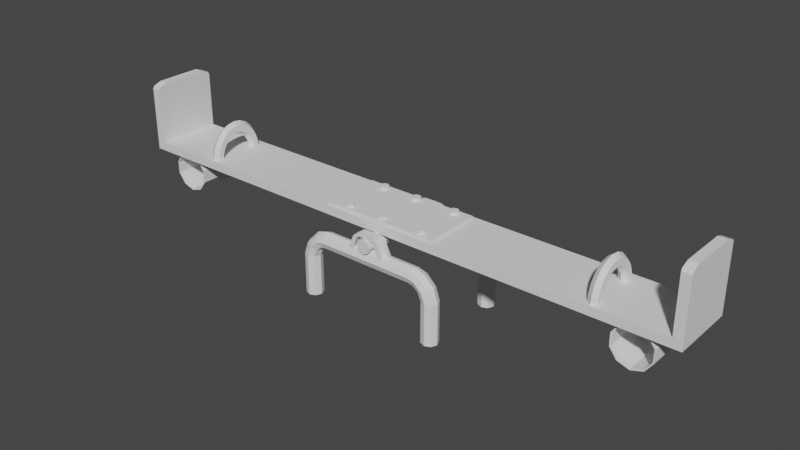 # Source: swing.blend  (saved by Blender 2.90.8; exported with 4.5.12 LTS)
import bpy
from mathutils import Matrix  # noqa: F401  (used for matrix-valued properties, if any)

bpy.ops.wm.read_factory_settings(use_empty=True)
scene = bpy.context.scene
scene.name = 'Scene'

# ---- collections
col_collection = bpy.data.collections.new('Collection'); scene.collection.children.link(col_collection)

# ---- world
world_world = bpy.data.worlds.new('World'); scene.world = world_world
world_world.use_nodes = True; world_world.node_tree.nodes.clear()
_N = world_world.node_tree.nodes; _L = world_world.node_tree.links
n0 = _N.new('ShaderNodeOutputWorld'); n0.name = 'World Output'; n0.location = (300, 300)
n1 = _N.new('ShaderNodeBackground'); n1.name = 'Background'; n1.location = (10, 300)
n1.inputs[0].default_value = (0.05088, 0.05088, 0.05088, 1.0)
_L.new(n1.outputs[0], n0.inputs[0])
n0.is_active_output = True
world_world.color = (0.05088, 0.05088, 0.05088)
world_world.use_sun_shadow = False
world_world.sun_shadow_jitter_overblur = 0.0

# ---- meshes
me_x = bpy.data.meshes.new('Цилиндр')
me_x.from_pydata([(-0.8277, 0.4589, -0.4044), (-0.8277, 0.0008555, -0.4044), (-0.8545, 0.4589, -0.4693), (-0.8545, 0.0008555, -0.4693), (-0.8277, 0.4589, -0.5341), (-0.8277, 0.0008555, -0.5341), (-0.7628, 0.4589, -0.561), (-0.7628, 0.0008555, -0.561), (0.07931, 0.9191, -0.4693), (0.06691, 0.9008, -0.4693), (0.06657, 0.9003, -0.5341), (0.07818, 0.9178, -0.5341), (0.06657, 0.9003, -0.4044), (0.07818, 0.9178, -0.4044), (0.1243, 0.9136, -0.4693), (0.0788, 0.8965, -0.4693), (0.07745, 0.896, -0.5341), (0.1207, 0.9125, -0.5341), (0.07745, 0.896, -0.4044), (0.1207, 0.9125, -0.4044), (0.1469, 0.8989, -0.4693), (0.0989, 0.8911, -0.4693), (0.09746, 0.8909, -0.5341), (0.1431, 0.8985, -0.5341), (0.09746, 0.8909, -0.4044), (0.1431, 0.8985, -0.4044), (0.1589, 0.8795, -0.4693), (0.1103, 0.881, -0.4693), (0.1089, 0.881, -0.5341), (0.1551, 0.8798, -0.5341), (0.1089, 0.881, -0.4044), (0.1551, 0.8798, -0.4044), (0.1492, 0.6748, -0.561), (0.2099, 0.6743, -0.561), (0.2007, 0.6107, -0.4044), (0.1457, 0.6104, -0.4044), (0.2007, 0.6107, -0.5341), (0.1457, 0.6104, -0.5341), (0.1443, 0.5837, -0.4693), (0.1969, 0.5843, -0.4693), (0.2229, 0.7643, -0.4693), (0.1542, 0.7658, -0.4693), (0.1528, 0.7391, -0.5341), (0.2191, 0.7379, -0.5341), (0.2099, 0.6743, -0.3775), (0.1492, 0.6748, -0.3775), (0.1528, 0.7391, -0.4044), (0.2191, 0.7379, -0.4044), (0.5291, 0.6111, -0.5341), (0.522, 0.5852, -0.4693), (0.5291, 0.6111, -0.4044), (0.5461, 0.6737, -0.3775), (0.5631, 0.7363, -0.4044), (0.5702, 0.7622, -0.4693), (0.5461, 0.6737, -0.561), (0.5631, 0.7363, -0.5341), (0.5936, 0.6008, -0.5341), (0.5774, 0.5794, -0.4693), (0.5936, 0.6008, -0.4044), (0.6327, 0.6525, -0.3775), (0.6718, 0.7043, -0.4044), (0.688, 0.7257, -0.4693), (0.6327, 0.6525, -0.561), (0.6718, 0.7043, -0.5341), (0.6611, 0.5464, -0.5341), (0.6365, 0.5356, -0.4693), (0.6611, 0.5464, -0.4044), (0.7206, 0.5723, -0.3775), (0.7801, 0.5982, -0.4044), (0.8047, 0.609, -0.4693), (0.7206, 0.5723, -0.561), (0.7801, 0.5982, -0.5341), (0.6979, 0.4589, -0.5341), (0.6979, 0.0008555, -0.5341), (0.6711, 0.4589, -0.4693), (0.6711, 0.0008555, -0.4693), (0.6979, 0.4589, -0.4044), (0.6979, 0.0008555, -0.4044), (0.7628, 0.4589, -0.3775), (0.7628, 0.0008555, -0.3775), (0.8277, 0.4589, -0.4044), (0.8277, 0.0008555, -0.4044), (0.8545, 0.4589, -0.4693), (0.8545, 0.0008555, -0.4693), (0.8277, 0.4589, -0.5341), (0.8277, 0.0008555, -0.5341), (0.7628, 0.4589, -0.561), (0.7628, 0.0008555, -0.561), (-3.181, 0.9011, 0.3663), (-3.181, 0.9964, 0.3663), (-3.181, 0.9011, -0.3663), (-3.181, 0.9964, -0.3663), (3.181, 0.9011, 0.3663), (3.181, 0.9964, 0.3663), (3.181, 0.9011, -0.3663), (3.181, 0.9964, -0.3663), (3.281, 0.9964, -0.3663), (3.281, 0.9011, -0.3663), (3.281, 0.9011, 0.3663), (3.281, 0.9964, 0.3663), (-3.281, 0.9011, -0.3663), (-3.281, 0.9011, 0.3663), (-3.281, 0.9964, 0.3663), (-3.281, 0.9964, -0.3663), (-3.181, 1.622, 0.3663), (-3.181, 1.622, -0.3663), (3.181, 1.622, -0.3663), (3.181, 1.622, 0.3663), (3.281, 1.622, -0.3663), (3.281, 1.622, 0.3663), (-3.281, 1.622, 0.3663), (-3.281, 1.622, -0.3663), (-3.181, 1.649, 0.3493), (-3.181, 1.649, -0.3493), (3.181, 1.649, -0.3493), (3.181, 1.649, 0.3493), (3.281, 1.649, -0.3493), (3.281, 1.649, 0.3493), (-3.281, 1.649, 0.3493), (-3.281, 1.649, -0.3493), (-3.181, 1.683, 0.2616), (-3.181, 1.683, -0.2616), (3.181, 1.683, -0.2616), (3.181, 1.683, 0.2616), (3.281, 1.683, -0.2616), (3.281, 1.683, 0.2616), (-3.281, 1.683, 0.2616), (-3.281, 1.683, -0.2616), (2.816, 0.9369, -0.3158), (2.691, 0.8964, -0.3158), (2.614, 0.7902, -0.3158), (2.614, 0.6589, -0.3158), (2.691, 0.5528, -0.3158), (2.816, 0.5122, -0.3158), (2.94, 0.5528, -0.3158), (3.017, 0.6589, -0.3158), (3.017, 0.7902, -0.3158), (2.94, 0.8964, -0.3158), (2.816, 0.9369, 0.3158), (2.691, 0.8964, 0.3158), (2.614, 0.7902, 0.3158), (2.614, 0.6589, 0.3158), (2.691, 0.5528, 0.3158), (2.816, 0.5122, 0.3158), (2.94, 0.5528, 0.3158), (3.017, 0.6589, 0.3158), (3.017, 0.7902, 0.3158), (2.94, 0.8964, 0.3158), (2.816, 0.951, -0.3181), (2.682, 0.9078, -0.3181), (2.6, 0.7945, -0.3181), (2.6, 0.6546, -0.3181), (2.682, 0.5413, -0.3181), (2.816, 0.4981, -0.3181), (2.949, 0.5413, -0.3181), (3.031, 0.6546, -0.3181), (3.031, 0.7945, -0.3181), (2.949, 0.9078, -0.3181), (2.816, 0.951, 0.3181), (2.682, 0.9078, 0.3181), (2.6, 0.7945, 0.3181), (2.6, 0.6546, 0.3181), (2.682, 0.5413, 0.3181), (2.816, 0.4981, 0.3181), (2.949, 0.5413, 0.3181), (3.031, 0.6546, 0.3181), (3.031, 0.7945, 0.3181), (2.949, 0.9078, 0.3181), (-2.808, 0.9369, -0.3158), (-2.932, 0.8964, -0.3158), (-3.01, 0.7902, -0.3158), (-3.01, 0.6589, -0.3158), (-2.932, 0.5528, -0.3158), (-2.808, 0.5122, -0.3158), (-2.683, 0.5528, -0.3158), (-2.606, 0.6589, -0.3158), (-2.606, 0.7902, -0.3158), (-2.683, 0.8964, -0.3158), (-2.808, 0.9369, 0.3158), (-2.932, 0.8964, 0.3158), (-3.01, 0.7902, 0.3158), (-3.01, 0.6589, 0.3158), (-2.932, 0.5528, 0.3158), (-2.808, 0.5122, 0.3158), (-2.683, 0.5528, 0.3158), (-2.606, 0.6589, 0.3158), (-2.606, 0.7902, 0.3158), (-2.683, 0.8964, 0.3158), (-2.808, 0.951, -0.3181), (-2.941, 0.9078, -0.3181), (-3.023, 0.7945, -0.3181), (-3.023, 0.6546, -0.3181), (-2.941, 0.5413, -0.3181), (-2.808, 0.4981, -0.3181), (-2.675, 0.5413, -0.3181), (-2.592, 0.6546, -0.3181), (-2.592, 0.7945, -0.3181), (-2.675, 0.9078, -0.3181), (-2.808, 0.951, 0.3181), (-2.941, 0.9078, 0.3181), (-3.023, 0.7945, 0.3181), (-3.023, 0.6546, 0.3181), (-2.941, 0.5413, 0.3181), (-2.808, 0.4981, 0.3181), (-2.675, 0.5413, 0.3181), (-2.592, 0.6546, 0.3181), (-2.592, 0.7945, 0.3181), (-2.675, 0.9078, 0.3181), (-4.055e-08, 0.9052, -0.5627), (-4.055e-08, 0.9052, 0.5627), (0.05795, 0.8812, -0.5627), (0.05795, 0.8812, 0.5627), (0.08196, 0.8232, -0.5627), (0.08196, 0.8232, 0.5627), (0.05795, 0.7652, -0.5627), (0.05795, 0.7652, 0.5627), (-4.772e-08, 0.7412, -0.5627), (-4.772e-08, 0.7412, 0.5627), (-0.05795, 0.7652, -0.5627), (-0.05795, 0.7652, 0.5627), (-0.08196, 0.8232, -0.5627), (-0.08196, 0.8232, 0.5627), (-0.05795, 0.8812, -0.5627), (-0.05795, 0.8812, 0.5627), (0.7628, 0.0008555, 0.3745), (0.7628, 0.4589, 0.3745), (0.8277, 0.0008555, 0.4014), (0.8277, 0.4589, 0.4014), (0.8545, 0.0008555, 0.4662), (0.8545, 0.4589, 0.4662), (0.8277, 0.0008555, 0.5311), (0.8277, 0.4589, 0.5311), (0.7628, 0.0008555, 0.558), (0.7628, 0.4589, 0.558), (0.6979, 0.0008555, 0.5311), (0.6979, 0.4589, 0.5311), (0.6711, 0.0008555, 0.4662), (0.6711, 0.4589, 0.4662), (0.6979, 0.0008555, 0.4014), (0.6979, 0.4589, 0.4014), (0.7801, 0.5982, 0.4014), (0.7206, 0.5723, 0.3745), (0.8047, 0.609, 0.4662), (0.7801, 0.5982, 0.5311), (0.7206, 0.5723, 0.558), (0.6611, 0.5464, 0.5311), (0.6365, 0.5356, 0.4662), (0.6611, 0.5464, 0.4014), (0.6718, 0.7043, 0.4014), (0.6327, 0.6525, 0.3745), (0.688, 0.7257, 0.4662), (0.6718, 0.7043, 0.5311), (0.6327, 0.6525, 0.558), (0.5936, 0.6008, 0.5311), (0.5774, 0.5794, 0.4662), (0.5936, 0.6008, 0.4014), (0.5631, 0.7363, 0.4014), (0.5461, 0.6737, 0.3745), (0.5702, 0.7622, 0.4662), (0.5631, 0.7363, 0.5311), (0.5461, 0.6737, 0.558), (0.5291, 0.6111, 0.5311), (0.522, 0.5852, 0.4662), (0.5291, 0.6111, 0.4014), (0.2191, 0.7379, 0.5311), (0.1528, 0.7391, 0.5311), (0.1492, 0.6748, 0.558), (0.2099, 0.6743, 0.558), (0.2191, 0.7379, 0.4014), (0.1528, 0.7391, 0.4014), (0.1542, 0.7658, 0.4662), (0.2229, 0.7643, 0.4662), (0.1969, 0.5843, 0.4662), (0.1443, 0.5837, 0.4662), (0.1457, 0.6104, 0.4014), (0.2007, 0.6107, 0.4014), (0.1457, 0.6104, 0.5311), (0.2007, 0.6107, 0.5311), (0.2099, 0.6743, 0.3745), (0.1492, 0.6748, 0.3745), (0.1551, 0.8798, 0.5311), (0.1089, 0.881, 0.5311), (0.1551, 0.8798, 0.4014), (0.1089, 0.881, 0.4014), (0.1103, 0.881, 0.4662), (0.1589, 0.8795, 0.4662), (0.1431, 0.8985, 0.5311), (0.09746, 0.8909, 0.5311), (0.1431, 0.8985, 0.4014), (0.09746, 0.8909, 0.4014), (0.0989, 0.8911, 0.4662), (0.1469, 0.8989, 0.4662), (0.1207, 0.9125, 0.5311), (0.07745, 0.896, 0.5311), (0.1207, 0.9125, 0.4014), (0.07745, 0.896, 0.4014), (0.0788, 0.8965, 0.4662), (0.1243, 0.9136, 0.4662), (0.07818, 0.9178, 0.5311), (0.06657, 0.9003, 0.5311), (0.07818, 0.9178, 0.4014), (0.06657, 0.9003, 0.4014), (0.06691, 0.9008, 0.4662), (0.07931, 0.9191, 0.4662), (-0.7628, 0.0008555, 0.3745), (-0.7628, 0.4589, 0.3745), (-0.8277, 0.0008555, 0.4014), (-0.8277, 0.4589, 0.4014), (-0.8545, 0.0008555, 0.4662), (-0.8545, 0.4589, 0.4662), (-0.8277, 0.0008555, 0.5311), (-0.8277, 0.4589, 0.5311), (-0.7628, 0.0008555, 0.558), (-0.7628, 0.4589, 0.558), (-0.6979, 0.0008555, 0.5311), (-0.6979, 0.4589, 0.5311), (-0.6711, 0.0008555, 0.4662), (-0.6711, 0.4589, 0.4662), (-0.6979, 0.0008555, 0.4014), (-0.6979, 0.4589, 0.4014), (-0.7801, 0.5982, 0.4014), (-0.7206, 0.5723, 0.3745), (-0.8047, 0.609, 0.4662), (-0.7801, 0.5982, 0.5311), (-0.7206, 0.5723, 0.558), (-0.6611, 0.5464, 0.5311), (-0.6365, 0.5356, 0.4662), (-0.6611, 0.5464, 0.4014), (-0.6718, 0.7043, 0.4014), (-0.6327, 0.6525, 0.3745), (-0.688, 0.7257, 0.4662), (-0.6718, 0.7043, 0.5311), (-0.6327, 0.6525, 0.558), (-0.5936, 0.6008, 0.5311), (-0.5774, 0.5794, 0.4662), (-0.5936, 0.6008, 0.4014), (-0.5631, 0.7363, 0.4014), (-0.5461, 0.6737, 0.3745), (-0.5702, 0.7622, 0.4662), (-0.5631, 0.7363, 0.5311), (-0.5461, 0.6737, 0.558), (-0.5291, 0.6111, 0.5311), (-0.522, 0.5852, 0.4662), (-0.5291, 0.6111, 0.4014), (0.0, 0.7399, 0.4014), (0.0, 0.675, 0.3745), (0.0, 0.7668, 0.4662), (0.0, 0.7399, 0.5311), (0.0, 0.675, 0.558), (0.0, 0.6102, 0.5311), (0.0, 0.5833, 0.4662), (0.0, 0.6102, 0.4014), (-0.2191, 0.7379, 0.5311), (-0.1528, 0.7391, 0.5311), (-0.1492, 0.6748, 0.558), (-0.2099, 0.6743, 0.558), (-0.2191, 0.7379, 0.4014), (-0.1528, 0.7391, 0.4014), (-0.1542, 0.7658, 0.4662), (-0.2229, 0.7643, 0.4662), (-0.1969, 0.5843, 0.4662), (-0.1443, 0.5837, 0.4662), (-0.1457, 0.6104, 0.4014), (-0.2007, 0.6107, 0.4014), (-0.1457, 0.6104, 0.5311), (-0.2007, 0.6107, 0.5311), (-0.2099, 0.6743, 0.3745), (-0.1492, 0.6748, 0.3745), (-0.1551, 0.8798, 0.5311), (-0.1089, 0.881, 0.5311), (-0.1551, 0.8798, 0.4014), (-0.1089, 0.881, 0.4014), (-0.1103, 0.881, 0.4662), (-0.1589, 0.8795, 0.4662), (-0.1431, 0.8985, 0.5311), (-0.09746, 0.8909, 0.5311), (-0.1431, 0.8985, 0.4014), (-0.09746, 0.8909, 0.4014), (-0.0989, 0.8911, 0.4662), (-0.1469, 0.8989, 0.4662), (-0.1207, 0.9125, 0.5311), (-0.07745, 0.896, 0.5311), (-0.1207, 0.9125, 0.4014), (-0.07745, 0.896, 0.4014), (-0.0788, 0.8965, 0.4662), (-0.1243, 0.9136, 0.4662), (-0.07818, 0.9178, 0.5311), (-0.06657, 0.9003, 0.5311), (-0.07818, 0.9178, 0.4014), (-0.06657, 0.9003, 0.4014), (-0.06691, 0.9008, 0.4662), (-0.07931, 0.9191, 0.4662), (0.0, 0.9161, 0.5311), (0.0, 0.9024, 0.5311), (0.0, 0.9161, 0.4014), (0.0, 0.9024, 0.4014), (0.0, 0.9029, 0.4662), (0.0, 0.9172, 0.4662), (-0.7628, 0.0008555, -0.3775), (-0.7628, 0.4589, -0.3775), (-0.6979, 0.0008555, -0.4044), (-0.6979, 0.4589, -0.4044), (-0.6711, 0.0008555, -0.4693), (-0.6711, 0.4589, -0.4693), (-0.6979, 0.0008555, -0.5341), (-0.6979, 0.4589, -0.5341), (-0.7801, 0.5982, -0.5341), (-0.7206, 0.5723, -0.561), (-0.8047, 0.609, -0.4693), (-0.7801, 0.5982, -0.4044), (-0.7206, 0.5723, -0.3775), (-0.6611, 0.5464, -0.4044), (-0.6365, 0.5356, -0.4693), (-0.6611, 0.5464, -0.5341), (-0.6718, 0.7043, -0.5341), (-0.6327, 0.6525, -0.561), (-0.688, 0.7257, -0.4693), (-0.6718, 0.7043, -0.4044), (-0.6327, 0.6525, -0.3775), (-0.5936, 0.6008, -0.4044), (-0.5774, 0.5794, -0.4693), (-0.5936, 0.6008, -0.5341), (-0.5631, 0.7363, -0.5341), (-0.5461, 0.6737, -0.561), (-0.5702, 0.7622, -0.4693), (-0.5631, 0.7363, -0.4044), (-0.5461, 0.6737, -0.3775), (-0.5291, 0.6111, -0.4044), (-0.522, 0.5852, -0.4693), (-0.5291, 0.6111, -0.5341), (0.0, 0.7399, -0.5341), (0.0, 0.675, -0.561), (0.0, 0.7668, -0.4693), (0.0, 0.7399, -0.4044), (0.0, 0.675, -0.3775), (0.0, 0.6102, -0.4044), (0.0, 0.5833, -0.4693), (0.0, 0.6102, -0.5341), (-0.2191, 0.7379, -0.4044), (-0.1528, 0.7391, -0.4044), (-0.1492, 0.6748, -0.3775), (-0.2099, 0.6743, -0.3775), (-0.2191, 0.7379, -0.5341), (-0.1528, 0.7391, -0.5341), (-0.1542, 0.7658, -0.4693), (-0.2229, 0.7643, -0.4693), (-0.1969, 0.5843, -0.4693), (-0.1443, 0.5837, -0.4693), (-0.1457, 0.6104, -0.5341), (-0.2007, 0.6107, -0.5341), (-0.1457, 0.6104, -0.4044), (-0.2007, 0.6107, -0.4044), (-0.2099, 0.6743, -0.561), (-0.1492, 0.6748, -0.561), (-0.1551, 0.8798, -0.4044), (-0.1089, 0.881, -0.4044), (-0.1551, 0.8798, -0.5341), (-0.1089, 0.881, -0.5341), (-0.1103, 0.881, -0.4693), (-0.1589, 0.8795, -0.4693), (-0.1431, 0.8985, -0.4044), (-0.09746, 0.8909, -0.4044), (-0.1431, 0.8985, -0.5341), (-0.09746, 0.8909, -0.5341), (-0.0989, 0.8911, -0.4693), (-0.1469, 0.8989, -0.4693), (-0.1207, 0.9125, -0.4044), (-0.07745, 0.896, -0.4044), (-0.1207, 0.9125, -0.5341), (-0.07745, 0.896, -0.5341), (-0.0788, 0.8965, -0.4693), (-0.1243, 0.9136, -0.4693), (-0.07818, 0.9178, -0.4044), (-0.06657, 0.9003, -0.4044), (-0.07818, 0.9178, -0.5341), (-0.06657, 0.9003, -0.5341), (-0.06691, 0.9008, -0.4693), (-0.07931, 0.9191, -0.4693), (0.0, 0.9161, -0.4044), (0.0, 0.9024, -0.4044), (0.0, 0.9161, -0.5341), (0.0, 0.9024, -0.5341), (0.0, 0.9029, -0.4693), (0.0, 0.9172, -0.4693), (-0.6577, 0.9986, 0.3318), (0.6577, 0.9986, 0.3318), (-0.6577, 0.9986, -0.3318), (0.6577, 0.9986, -0.3318), (-0.6577, 1.025, -0.3318), (-0.6577, 1.025, 0.3318), (0.6577, 1.025, 0.3318), (0.6577, 1.025, -0.3318), (-0.004396, 1.059, 0.2105), (-0.004396, 0.9521, 0.2105), (-0.4286, 0.9521, 0.2105), (-0.4286, 1.059, 0.2105), (-0.391, 0.9521, 0.2261), (-0.391, 1.059, 0.2261), (-0.3754, 0.9521, 0.2638), (-0.3754, 1.059, 0.2638), (-0.391, 0.9521, 0.3014), (-0.391, 1.059, 0.3014), (-0.4286, 0.9521, 0.317), (-0.4286, 1.059, 0.317), (-0.4662, 0.9521, 0.3014), (-0.4662, 1.059, 0.3014), (-0.4818, 0.9521, 0.2638), (-0.4818, 1.059, 0.2638), (-0.4662, 0.9521, 0.2261), (-0.4662, 1.059, 0.2261), (0.03323, 0.9521, 0.2261), (0.03323, 1.059, 0.2261), (0.04882, 0.9521, 0.2638), (0.04882, 1.059, 0.2638), (0.03323, 0.9521, 0.3014), (0.03323, 1.059, 0.3014), (-0.004396, 0.9521, 0.317), (-0.004396, 1.059, 0.317), (-0.04202, 0.9521, 0.3014), (-0.04202, 1.059, 0.3014), (-0.05761, 0.9521, 0.2638), (-0.05761, 1.059, 0.2638), (-0.04202, 0.9521, 0.2261), (-0.04202, 1.059, 0.2261), (0.4748, 1.059, 0.2105), (0.4748, 0.9521, 0.2105), (0.5124, 0.9521, 0.2261), (0.5124, 1.059, 0.2261), (0.528, 0.9521, 0.2638), (0.528, 1.059, 0.2638), (0.5124, 0.9521, 0.3014), (0.5124, 1.059, 0.3014), (0.4748, 0.9521, 0.317), (0.4748, 1.059, 0.317), (0.4371, 0.9521, 0.3014), (0.4371, 1.059, 0.3014), (0.4215, 0.9521, 0.2638), (0.4215, 1.059, 0.2638), (0.4371, 0.9521, 0.2261), (0.4371, 1.059, 0.2261), (-0.004396, 1.059, -0.3148), (-0.004396, 0.9521, -0.3148), (-0.4286, 0.9521, -0.3148), (-0.4286, 1.059, -0.3148), (-0.391, 0.9521, -0.2992), (-0.391, 1.059, -0.2992), (-0.3754, 0.9521, -0.2616), (-0.3754, 1.059, -0.2616), (-0.391, 0.9521, -0.2239), (-0.391, 1.059, -0.2239), (-0.4286, 0.9521, -0.2083), (-0.4286, 1.059, -0.2083), (-0.4662, 0.9521, -0.2239), (-0.4662, 1.059, -0.2239), (-0.4818, 0.9521, -0.2616), (-0.4818, 1.059, -0.2616), (-0.4662, 0.9521, -0.2992), (-0.4662, 1.059, -0.2992), (0.03323, 0.9521, -0.2992), (0.03323, 1.059, -0.2992), (0.04882, 0.9521, -0.2616), (0.04882, 1.059, -0.2616), (0.03323, 0.9521, -0.2239), (0.03323, 1.059, -0.2239), (-0.004396, 0.9521, -0.2083), (-0.004396, 1.059, -0.2083), (-0.04202, 0.9521, -0.2239), (-0.04202, 1.059, -0.2239), (-0.05761, 0.9521, -0.2616), (-0.05761, 1.059, -0.2616), (-0.04202, 0.9521, -0.2992), (-0.04202, 1.059, -0.2992), (0.4748, 1.059, -0.3148), (0.4748, 0.9521, -0.3148), (0.5124, 0.9521, -0.2992), (0.5124, 1.059, -0.2992), (0.528, 0.9521, -0.2616), (0.528, 1.059, -0.2616), (0.5124, 0.9521, -0.2239), (0.5124, 1.059, -0.2239), (0.4748, 0.9521, -0.2083), (0.4748, 1.059, -0.2083), (0.4371, 0.9521, -0.2239), (0.4371, 1.059, -0.2239), (0.4215, 0.9521, -0.2616), (0.4215, 1.059, -0.2616), (0.4371, 0.9521, -0.2992), (0.4371, 1.059, -0.2992), (2.4, 0.9805, -0.3069), (2.451, 0.9805, -0.274), (2.451, 0.9805, -0.2082), (2.4, 0.9805, -0.1753), (2.349, 0.9805, -0.2082), (2.349, 0.9805, -0.274), (2.4, 1.079, -0.2957), (2.451, 1.069, -0.2639), (2.451, 1.049, -0.2004), (2.4, 1.039, -0.1686), (2.349, 1.049, -0.2004), (2.349, 1.069, -0.2639), (2.4, 1.17, -0.2628), (2.451, 1.151, -0.2343), (2.451, 1.113, -0.1773), (2.4, 1.094, -0.1489), (2.349, 1.113, -0.1773), (2.349, 1.151, -0.2343), (2.4, 1.249, -0.2105), (2.451, 1.222, -0.1873), (2.451, 1.168, -0.1408), (2.4, 1.141, -0.1175), (2.349, 1.168, -0.1408), (2.349, 1.222, -0.1873), (2.4, 1.309, -0.1424), (2.451, 1.276, -0.126), (2.451, 1.21, -0.09307), (2.4, 1.177, -0.07663), (2.349, 1.21, -0.09307), (2.349, 1.276, -0.126), (2.4, 1.347, -0.06308), (2.451, 1.31, -0.05457), (2.451, 1.237, -0.03754), (2.4, 1.2, -0.02903), (2.349, 1.237, -0.03754), (2.349, 1.31, -0.05457), (2.4, 1.36, 0.02205), (2.451, 1.322, 0.02205), (2.451, 1.246, 0.02205), (2.4, 1.208, 0.02205), (2.349, 1.246, 0.02205), (2.349, 1.322, 0.02205), (2.4, 1.347, 0.1072), (2.451, 1.31, 0.09867), (2.451, 1.237, 0.08164), (2.4, 1.2, 0.07313), (2.349, 1.237, 0.08164), (2.349, 1.31, 0.09867), (2.4, 1.309, 0.1865), (2.451, 1.276, 0.1701), (2.451, 1.21, 0.1372), (2.4, 1.177, 0.1207), (2.349, 1.21, 0.1372), (2.349, 1.276, 0.1701), (2.4, 1.249, 0.2546), (2.451, 1.222, 0.2314), (2.451, 1.168, 0.1849), (2.4, 1.141, 0.1616), (2.349, 1.168, 0.1849), (2.349, 1.222, 0.2314), (2.4, 1.17, 0.3069), (2.451, 1.151, 0.2784), (2.451, 1.113, 0.2215), (2.4, 1.094, 0.193), (2.349, 1.113, 0.2215), (2.349, 1.151, 0.2784), (2.4, 1.079, 0.3398), (2.451, 1.069, 0.308), (2.451, 1.049, 0.2445), (2.4, 1.039, 0.2127), (2.349, 1.049, 0.2445), (2.349, 1.069, 0.308), (2.4, 0.9805, 0.351), (2.451, 0.9805, 0.3181), (2.451, 0.9805, 0.2523), (2.4, 0.9805, 0.2194), (2.349, 0.9805, 0.2523), (2.349, 0.9805, 0.3181), (-2.363, 0.9805, -0.3069), (-2.312, 0.9805, -0.274), (-2.312, 0.9805, -0.2082), (-2.363, 0.9805, -0.1753), (-2.415, 0.9805, -0.2082), (-2.415, 0.9805, -0.274), (-2.363, 1.079, -0.2957), (-2.312, 1.069, -0.2639), (-2.312, 1.049, -0.2004), (-2.363, 1.039, -0.1686), (-2.415, 1.049, -0.2004), (-2.415, 1.069, -0.2639), (-2.363, 1.17, -0.2628), (-2.312, 1.151, -0.2343), (-2.312, 1.113, -0.1773), (-2.363, 1.094, -0.1489), (-2.415, 1.113, -0.1773), (-2.415, 1.151, -0.2343), (-2.363, 1.249, -0.2105), (-2.312, 1.222, -0.1873), (-2.312, 1.168, -0.1408), (-2.363, 1.141, -0.1175), (-2.415, 1.168, -0.1408), (-2.415, 1.222, -0.1873), (-2.363, 1.309, -0.1424), (-2.312, 1.276, -0.126), (-2.312, 1.21, -0.09307), (-2.363, 1.177, -0.07663), (-2.415, 1.21, -0.09307), (-2.415, 1.276, -0.126), (-2.363, 1.347, -0.06308), (-2.312, 1.31, -0.05457), (-2.312, 1.237, -0.03754), (-2.363, 1.2, -0.02903), (-2.415, 1.237, -0.03754), (-2.415, 1.31, -0.05457), (-2.363, 1.36, 0.02205), (-2.312, 1.322, 0.02205), (-2.312, 1.246, 0.02205), (-2.363, 1.208, 0.02205), (-2.415, 1.246, 0.02205), (-2.415, 1.322, 0.02205), (-2.363, 1.347, 0.1072), (-2.312, 1.31, 0.09867), (-2.312, 1.237, 0.08164), (-2.363, 1.2, 0.07313), (-2.415, 1.237, 0.08164), (-2.415, 1.31, 0.09867), (-2.363, 1.309, 0.1865), (-2.312, 1.276, 0.1701), (-2.312, 1.21, 0.1372), (-2.363, 1.177, 0.1207), (-2.415, 1.21, 0.1372), (-2.415, 1.276, 0.1701), (-2.363, 1.249, 0.2546), (-2.312, 1.222, 0.2314), (-2.312, 1.168, 0.1849), (-2.363, 1.141, 0.1616), (-2.415, 1.168, 0.1849), (-2.415, 1.222, 0.2314), (-2.363, 1.17, 0.3069), (-2.312, 1.151, 0.2784), (-2.312, 1.113, 0.2215), (-2.363, 1.094, 0.193), (-2.415, 1.113, 0.2215), (-2.415, 1.151, 0.2784), (-2.363, 1.079, 0.3398), (-2.312, 1.069, 0.308), (-2.312, 1.049, 0.2445), (-2.363, 1.039, 0.2127), (-2.415, 1.049, 0.2445), (-2.415, 1.069, 0.308), (-2.363, 0.9805, 0.351), (-2.312, 0.9805, 0.3181), (-2.312, 0.9805, 0.2523), (-2.363, 0.9805, 0.2194), (-2.415, 0.9805, 0.2523), (-2.415, 0.9805, 0.3181)], [], [(10, 9, 482, 481), (11, 10, 481, 480), (17, 16, 10, 11), (19, 14, 8, 13), (14, 17, 11, 8), (18, 19, 13, 12), (8, 11, 480, 483), (13, 8, 483, 478), (21, 24, 18, 15), (22, 21, 15, 16), (23, 22, 16, 17), (25, 20, 14, 19), (16, 15, 9, 10), (15, 18, 12, 9), (31, 26, 20, 25), (26, 29, 23, 20), (30, 31, 25, 24), (27, 30, 24, 21), (24, 25, 19, 18), (20, 23, 17, 14), (41, 46, 30, 27), (46, 47, 31, 30), (43, 42, 28, 29), (42, 41, 27, 28), (29, 28, 22, 23), (28, 27, 21, 22), (44, 47, 46, 45), (51, 52, 47, 44), (40, 43, 29, 26), (53, 55, 43, 40), (36, 39, 38, 37), (48, 49, 39, 36), (34, 44, 45, 35), (50, 51, 44, 34), (47, 40, 26, 31), (52, 53, 40, 47), (43, 33, 32, 42), (55, 54, 33, 43), (33, 36, 37, 32), (54, 48, 36, 33), (39, 34, 35, 38), (49, 50, 34, 39), (38, 35, 435, 436), (32, 37, 437, 431), (42, 32, 431, 430), (46, 41, 432, 433), (35, 45, 434, 435), (37, 38, 436, 437), (41, 42, 430, 432), (61, 63, 55, 53), (59, 60, 52, 51), (57, 58, 50, 49), (62, 56, 48, 54), (63, 62, 54, 55), (60, 61, 53, 52), (58, 59, 51, 50), (45, 46, 433, 434), (66, 67, 59, 58), (64, 65, 57, 56), (69, 71, 63, 61), (67, 68, 60, 59), (65, 66, 58, 57), (70, 64, 56, 62), (71, 70, 62, 63), (56, 57, 49, 48), (74, 76, 66, 65), (80, 82, 69, 68), (84, 86, 70, 71), (86, 72, 64, 70), (76, 78, 67, 66), (82, 84, 71, 69), (72, 74, 65, 64), (68, 69, 61, 60), (87, 85, 83, 81, 79, 77, 75, 73), (73, 72, 86, 87), (75, 74, 72, 73), (78, 80, 68, 67), (77, 76, 74, 75), (79, 78, 76, 77), (81, 80, 78, 79), (83, 82, 80, 81), (85, 84, 82, 83), (87, 86, 84, 85), (91, 90, 100, 103), (90, 91, 95, 94), (93, 92, 98, 99), (92, 93, 89, 88), (90, 94, 92, 88), (95, 91, 89, 93), (97, 96, 99, 98), (92, 94, 97, 98), (99, 96, 108, 109), (94, 95, 96, 97), (101, 102, 103, 100), (88, 89, 102, 101), (91, 103, 111, 105), (90, 88, 101, 100), (106, 107, 115, 114), (107, 109, 117, 115), (96, 95, 106, 108), (95, 93, 107, 106), (93, 99, 109, 107), (102, 89, 104, 110), (89, 91, 105, 104), (103, 102, 110, 111), (119, 118, 126, 127), (118, 112, 120, 126), (105, 111, 119, 113), (108, 106, 114, 116), (109, 108, 116, 117), (104, 105, 113, 112), (110, 104, 112, 118), (111, 110, 118, 119), (122, 123, 125, 124), (120, 121, 127, 126), (115, 117, 125, 123), (114, 115, 123, 122), (113, 119, 127, 121), (116, 114, 122, 124), (117, 116, 124, 125), (112, 113, 121, 120), (131, 141, 140, 130), (128, 138, 147, 137), (135, 145, 144, 134), (132, 142, 141, 131), (129, 139, 138, 128), (136, 146, 145, 135), (133, 143, 142, 132), (130, 140, 139, 129), (137, 147, 146, 136), (134, 144, 143, 133), (151, 150, 160, 161), (148, 157, 167, 158), (155, 154, 164, 165), (152, 151, 161, 162), (149, 148, 158, 159), (156, 155, 165, 166), (153, 152, 162, 163), (150, 149, 159, 160), (157, 156, 166, 167), (154, 153, 163, 164), (141, 142, 162, 161), (135, 134, 154, 155), (142, 143, 163, 162), (136, 135, 155, 156), (129, 128, 148, 149), (143, 144, 164, 163), (137, 136, 156, 157), (130, 129, 149, 150), (144, 145, 165, 164), (128, 137, 157, 148), (131, 130, 150, 151), (145, 146, 166, 165), (138, 139, 159, 158), (132, 131, 151, 152), (146, 147, 167, 166), (139, 140, 160, 159), (133, 132, 152, 153), (147, 138, 158, 167), (140, 141, 161, 160), (134, 133, 153, 154), (171, 181, 180, 170), (168, 178, 187, 177), (175, 185, 184, 174), (172, 182, 181, 171), (169, 179, 178, 168), (176, 186, 185, 175), (173, 183, 182, 172), (170, 180, 179, 169), (177, 187, 186, 176), (174, 184, 183, 173), (191, 190, 200, 201), (188, 197, 207, 198), (195, 194, 204, 205), (192, 191, 201, 202), (189, 188, 198, 199), (196, 195, 205, 206), (193, 192, 202, 203), (190, 189, 199, 200), (197, 196, 206, 207), (194, 193, 203, 204), (181, 182, 202, 201), (175, 174, 194, 195), (182, 183, 203, 202), (176, 175, 195, 196), (169, 168, 188, 189), (183, 184, 204, 203), (177, 176, 196, 197), (170, 169, 189, 190), (184, 185, 205, 204), (168, 177, 197, 188), (171, 170, 190, 191), (185, 186, 206, 205), (178, 179, 199, 198), (172, 171, 191, 192), (186, 187, 207, 206), (179, 180, 200, 199), (173, 172, 192, 193), (187, 178, 198, 207), (180, 181, 201, 200), (174, 173, 193, 194), (208, 209, 211, 210), (210, 211, 213, 212), (212, 213, 215, 214), (214, 215, 217, 216), (216, 217, 219, 218), (218, 219, 221, 220), (211, 209, 223, 221, 219, 217, 215, 213), (220, 221, 223, 222), (222, 223, 209, 208), (208, 210, 212, 214, 216, 218, 220, 222), (224, 225, 227, 226), (226, 227, 229, 228), (228, 229, 231, 230), (230, 231, 233, 232), (232, 233, 235, 234), (234, 235, 237, 236), (233, 231, 243, 244), (236, 237, 239, 238), (238, 239, 225, 224), (224, 226, 228, 230, 232, 234, 236, 238), (243, 242, 250, 251), (239, 237, 246, 247), (229, 227, 240, 242), (235, 233, 244, 245), (225, 239, 247, 241), (227, 225, 241, 240), (231, 229, 242, 243), (237, 235, 245, 246), (255, 254, 262, 263), (240, 241, 249, 248), (241, 247, 255, 249), (246, 245, 253, 254), (244, 243, 251, 252), (242, 240, 248, 250), (247, 246, 254, 255), (245, 244, 252, 253), (266, 265, 347, 348), (253, 252, 260, 261), (251, 250, 258, 259), (248, 249, 257, 256), (249, 255, 263, 257), (254, 253, 261, 262), (252, 251, 259, 260), (250, 248, 256, 258), (270, 269, 344, 346), (274, 273, 350, 351), (276, 266, 348, 349), (265, 270, 346, 347), (269, 279, 345, 344), (279, 274, 351, 345), (273, 276, 349, 350), (262, 261, 277, 272), (272, 277, 276, 273), (257, 263, 275, 278), (278, 275, 274, 279), (256, 257, 278, 268), (268, 278, 279, 269), (259, 258, 271, 264), (264, 271, 285, 280), (261, 260, 267, 277), (277, 267, 266, 276), (263, 262, 272, 275), (275, 272, 273, 274), (258, 256, 268, 271), (271, 268, 282, 285), (260, 259, 264, 267), (267, 264, 265, 266), (283, 284, 290, 289), (282, 283, 289, 288), (269, 270, 284, 283), (268, 269, 283, 282), (265, 264, 280, 281), (270, 265, 281, 284), (291, 288, 294, 297), (287, 286, 292, 293), (284, 281, 287, 290), (281, 280, 286, 287), (285, 282, 288, 291), (280, 285, 291, 286), (296, 293, 299, 302), (295, 296, 302, 301), (286, 291, 297, 292), (288, 289, 295, 294), (289, 290, 296, 295), (290, 287, 293, 296), (298, 303, 397, 392), (303, 300, 394, 397), (293, 292, 298, 299), (297, 294, 300, 303), (292, 297, 303, 298), (294, 295, 301, 300), (300, 301, 395, 394), (301, 302, 396, 395), (302, 299, 393, 396), (299, 298, 392, 393), (304, 306, 307, 305), (306, 308, 309, 307), (308, 310, 311, 309), (310, 312, 313, 311), (312, 314, 315, 313), (314, 316, 317, 315), (313, 324, 323, 311), (316, 318, 319, 317), (318, 304, 305, 319), (304, 318, 316, 314, 312, 310, 308, 306), (323, 331, 330, 322), (319, 327, 326, 317), (309, 322, 320, 307), (315, 325, 324, 313), (305, 321, 327, 319), (307, 320, 321, 305), (311, 323, 322, 309), (317, 326, 325, 315), (335, 343, 342, 334), (320, 328, 329, 321), (321, 329, 335, 327), (326, 334, 333, 325), (324, 332, 331, 323), (322, 330, 328, 320), (327, 335, 334, 326), (325, 333, 332, 324), (354, 348, 347, 353), (333, 341, 340, 332), (331, 339, 338, 330), (328, 336, 337, 329), (329, 337, 343, 335), (334, 342, 341, 333), (332, 340, 339, 331), (330, 338, 336, 328), (358, 346, 344, 357), (362, 351, 350, 361), (364, 349, 348, 354), (353, 347, 346, 358), (357, 344, 345, 367), (367, 345, 351, 362), (361, 350, 349, 364), (344, 345, 351, 350, 349, 348, 347, 346), (342, 360, 365, 341), (360, 361, 364, 365), (337, 366, 363, 343), (366, 367, 362, 363), (336, 356, 366, 337), (356, 357, 367, 366), (339, 352, 359, 338), (352, 368, 373, 359), (341, 365, 355, 340), (365, 364, 354, 355), (343, 363, 360, 342), (363, 362, 361, 360), (338, 359, 356, 336), (359, 373, 370, 356), (340, 355, 352, 339), (355, 354, 353, 352), (371, 377, 378, 372), (370, 376, 377, 371), (357, 371, 372, 358), (356, 370, 371, 357), (353, 369, 368, 352), (358, 372, 369, 353), (379, 385, 382, 376), (375, 381, 380, 374), (372, 378, 375, 369), (369, 375, 374, 368), (373, 379, 376, 370), (368, 374, 379, 373), (384, 390, 387, 381), (383, 389, 390, 384), (374, 380, 385, 379), (376, 382, 383, 377), (377, 383, 384, 378), (378, 384, 381, 375), (386, 392, 397, 391), (391, 397, 394, 388), (381, 387, 386, 380), (385, 391, 388, 382), (380, 386, 391, 385), (382, 388, 389, 383), (392, 393, 396, 397), (397, 396, 395, 394), (388, 394, 395, 389), (389, 395, 396, 390), (390, 396, 393, 387), (387, 393, 392, 386), (9, 12, 479, 482), (12, 13, 478, 479), (7, 5, 4, 6), (5, 3, 2, 4), (3, 1, 0, 2), (1, 398, 399, 0), (398, 400, 401, 399), (400, 402, 403, 401), (399, 410, 409, 0), (402, 404, 405, 403), (404, 7, 6, 405), (7, 404, 402, 400, 398, 1, 3, 5), (409, 417, 416, 408), (405, 413, 412, 403), (2, 408, 406, 4), (401, 411, 410, 399), (6, 407, 413, 405), (4, 406, 407, 6), (0, 409, 408, 2), (403, 412, 411, 401), (421, 429, 428, 420), (406, 414, 415, 407), (407, 415, 421, 413), (412, 420, 419, 411), (410, 418, 417, 409), (408, 416, 414, 406), (413, 421, 420, 412), (411, 419, 418, 410), (440, 434, 433, 439), (419, 427, 426, 418), (417, 425, 424, 416), (414, 422, 423, 415), (415, 423, 429, 421), (420, 428, 427, 419), (418, 426, 425, 417), (416, 424, 422, 414), (444, 432, 430, 443), (448, 437, 436, 447), (450, 435, 434, 440), (439, 433, 432, 444), (443, 430, 431, 453), (453, 431, 437, 448), (447, 436, 435, 450), (430, 431, 437, 436, 435, 434, 433, 432), (428, 446, 451, 427), (446, 447, 450, 451), (423, 452, 449, 429), (452, 453, 448, 449), (422, 442, 452, 423), (442, 443, 453, 452), (425, 438, 445, 424), (438, 454, 459, 445), (427, 451, 441, 426), (451, 450, 440, 441), (429, 449, 446, 428), (449, 448, 447, 446), (424, 445, 442, 422), (445, 459, 456, 442), (426, 441, 438, 425), (441, 440, 439, 438), (457, 463, 464, 458), (456, 462, 463, 457), (443, 457, 458, 444), (442, 456, 457, 443), (439, 455, 454, 438), (444, 458, 455, 439), (465, 471, 468, 462), (461, 467, 466, 460), (458, 464, 461, 455), (455, 461, 460, 454), (459, 465, 462, 456), (454, 460, 465, 459), (470, 476, 473, 467), (469, 475, 476, 470), (460, 466, 471, 465), (462, 468, 469, 463), (463, 469, 470, 464), (464, 470, 467, 461), (472, 478, 483, 477), (477, 483, 480, 474), (467, 473, 472, 466), (471, 477, 474, 468), (466, 472, 477, 471), (468, 474, 475, 469), (478, 479, 482, 483), (483, 482, 481, 480), (474, 480, 481, 475), (475, 481, 482, 476), (476, 482, 479, 473), (473, 479, 478, 472), (484, 486, 487, 485), (489, 490, 491, 488), (487, 486, 488, 491), (484, 485, 490, 489), (485, 487, 491, 490), (486, 484, 489, 488), (530, 531, 533, 532), (511, 492, 523, 521, 519, 517, 515, 513), (494, 495, 497, 496), (525, 526, 528, 530, 532, 534, 536, 538), (518, 519, 521, 520), (496, 497, 499, 498), (534, 535, 537, 536), (516, 517, 519, 518), (498, 499, 501, 500), (527, 524, 539, 537, 535, 533, 531, 529), (514, 515, 517, 516), (500, 501, 503, 502), (493, 510, 512, 514, 516, 518, 520, 522), (512, 513, 515, 514), (502, 503, 505, 504), (522, 523, 492, 493), (510, 511, 513, 512), (504, 505, 507, 506), (497, 495, 509, 507, 505, 503, 501, 499), (493, 492, 511, 510), (506, 507, 509, 508), (532, 533, 535, 534), (520, 521, 523, 522), (508, 509, 495, 494), (494, 496, 498, 500, 502, 504, 506, 508), (528, 529, 531, 530), (538, 539, 524, 525), (526, 527, 529, 528), (525, 524, 527, 526), (536, 537, 539, 538), (578, 579, 581, 580), (559, 540, 571, 569, 567, 565, 563, 561), (542, 543, 545, 544), (573, 574, 576, 578, 580, 582, 584, 586), (566, 567, 569, 568), (544, 545, 547, 546), (582, 583, 585, 584), (564, 565, 567, 566), (546, 547, 549, 548), (575, 572, 587, 585, 583, 581, 579, 577), (562, 563, 565, 564), (548, 549, 551, 550), (541, 558, 560, 562, 564, 566, 568, 570), (560, 561, 563, 562), (550, 551, 553, 552), (570, 571, 540, 541), (558, 559, 561, 560), (552, 553, 555, 554), (545, 543, 557, 555, 553, 551, 549, 547), (541, 540, 559, 558), (554, 555, 557, 556), (580, 581, 583, 582), (568, 569, 571, 570), (556, 557, 543, 542), (542, 544, 546, 548, 550, 552, 554, 556), (576, 577, 579, 578), (586, 587, 572, 573), (574, 575, 577, 576), (573, 572, 575, 574), (584, 585, 587, 586), (588, 594, 595, 589), (589, 595, 596, 590), (590, 596, 597, 591), (591, 597, 598, 592), (592, 598, 599, 593), (593, 599, 594, 588), (594, 600, 601, 595), (595, 601, 602, 596), (596, 602, 603, 597), (597, 603, 604, 598), (598, 604, 605, 599), (599, 605, 600, 594), (600, 606, 607, 601), (601, 607, 608, 602), (602, 608, 609, 603), (603, 609, 610, 604), (604, 610, 611, 605), (605, 611, 606, 600), (606, 612, 613, 607), (607, 613, 614, 608), (608, 614, 615, 609), (609, 615, 616, 610), (610, 616, 617, 611), (611, 617, 612, 606), (612, 618, 619, 613), (613, 619, 620, 614), (614, 620, 621, 615), (615, 621, 622, 616), (616, 622, 623, 617), (617, 623, 618, 612), (618, 624, 625, 619), (619, 625, 626, 620), (620, 626, 627, 621), (621, 627, 628, 622), (622, 628, 629, 623), (623, 629, 624, 618), (624, 630, 631, 625), (625, 631, 632, 626), (626, 632, 633, 627), (627, 633, 634, 628), (628, 634, 635, 629), (629, 635, 630, 624), (630, 636, 637, 631), (631, 637, 638, 632), (632, 638, 639, 633), (633, 639, 640, 634), (634, 640, 641, 635), (635, 641, 636, 630), (636, 642, 643, 637), (637, 643, 644, 638), (638, 644, 645, 639), (639, 645, 646, 640), (640, 646, 647, 641), (641, 647, 642, 636), (642, 648, 649, 643), (643, 649, 650, 644), (644, 650, 651, 645), (645, 651, 652, 646), (646, 652, 653, 647), (647, 653, 648, 642), (648, 654, 655, 649), (649, 655, 656, 650), (650, 656, 657, 651), (651, 657, 658, 652), (652, 658, 659, 653), (653, 659, 654, 648), (654, 660, 661, 655), (655, 661, 662, 656), (656, 662, 663, 657), (657, 663, 664, 658), (658, 664, 665, 659), (659, 665, 660, 654), (588, 589, 590, 591, 592, 593), (660, 665, 664, 663, 662, 661), (666, 672, 673, 667), (667, 673, 674, 668), (668, 674, 675, 669), (669, 675, 676, 670), (670, 676, 677, 671), (671, 677, 672, 666), (672, 678, 679, 673), (673, 679, 680, 674), (674, 680, 681, 675), (675, 681, 682, 676), (676, 682, 683, 677), (677, 683, 678, 672), (678, 684, 685, 679), (679, 685, 686, 680), (680, 686, 687, 681), (681, 687, 688, 682), (682, 688, 689, 683), (683, 689, 684, 678), (684, 690, 691, 685), (685, 691, 692, 686), (686, 692, 693, 687), (687, 693, 694, 688), (688, 694, 695, 689), (689, 695, 690, 684), (690, 696, 697, 691), (691, 697, 698, 692), (692, 698, 699, 693), (693, 699, 700, 694), (694, 700, 701, 695), (695, 701, 696, 690), (696, 702, 703, 697), (697, 703, 704, 698), (698, 704, 705, 699), (699, 705, 706, 700), (700, 706, 707, 701), (701, 707, 702, 696), (702, 708, 709, 703), (703, 709, 710, 704), (704, 710, 711, 705), (705, 711, 712, 706), (706, 712, 713, 707), (707, 713, 708, 702), (708, 714, 715, 709), (709, 715, 716, 710), (710, 716, 717, 711), (711, 717, 718, 712), (712, 718, 719, 713), (713, 719, 714, 708), (714, 720, 721, 715), (715, 721, 722, 716), (716, 722, 723, 717), (717, 723, 724, 718), (718, 724, 725, 719), (719, 725, 720, 714), (720, 726, 727, 721), (721, 727, 728, 722), (722, 728, 729, 723), (723, 729, 730, 724), (724, 730, 731, 725), (725, 731, 726, 720), (726, 732, 733, 727), (727, 733, 734, 728), (728, 734, 735, 729), (729, 735, 736, 730), (730, 736, 737, 731), (731, 737, 732, 726), (732, 738, 739, 733), (733, 739, 740, 734), (734, 740, 741, 735), (735, 741, 742, 736), (736, 742, 743, 737), (737, 743, 738, 732), (666, 667, 668, 669, 670, 671), (738, 743, 742, 741, 740, 739)])
_uv = me_x.uv_layers.new(name='UVКарта')
_uv.uv.foreach_set('vector', [0.875, 1.0, 0.75, 1.0, 0.75, 1.0, 0.875, 1.0, 0.875, 1.0, 0.875, 1.0, 0.875, 1.0, 0.875, 1.0, 0.875, 1.0, 0.875, 1.0, 0.875, 1.0, 0.875, 1.0, 0.625, 1.0, 0.75, 1.0, 0.75, 1.0, 0.625, 1.0, 0.75, 1.0, 0.875, 1.0, 0.875, 1.0, 0.75, 1.0, 0.625, 1.0, 0.625, 1.0, 0.625, 1.0, 0.625, 1.0, 0.75, 1.0, 0.875, 1.0, 0.875, 1.0, 0.75, 1.0, 0.625, 1.0, 0.75, 1.0, 0.75, 1.0, 0.625, 1.0, 0.75, 1.0, 0.625, 1.0, 0.625, 1.0, 0.75, 1.0, 0.875, 1.0, 0.75, 1.0, 0.75, 1.0, 0.875, 1.0, 0.875, 1.0, 0.875, 1.0, 0.875, 1.0, 0.875, 1.0, 0.625, 1.0, 0.75, 1.0, 0.75, 1.0, 0.625, 1.0, 0.875, 1.0, 0.75, 1.0, 0.75, 1.0, 0.875, 1.0, 0.75, 1.0, 0.625, 1.0, 0.625, 1.0, 0.75, 1.0, 0.625, 1.0, 0.75, 1.0, 0.75, 1.0, 0.625, 1.0, 0.75, 1.0, 0.875, 1.0, 0.875, 1.0, 0.75, 1.0, 0.625, 1.0, 0.625, 1.0, 0.625, 1.0, 0.625, 1.0, 0.75, 1.0, 0.625, 1.0, 0.625, 1.0, 0.75, 1.0, 0.625, 1.0, 0.625, 1.0, 0.625, 1.0, 0.625, 1.0, 0.75, 1.0, 0.875, 1.0, 0.875, 1.0, 0.75, 1.0, 0.75, 1.0, 0.625, 1.0, 0.625, 1.0, 0.75, 1.0, 0.625, 1.0, 0.625, 1.0, 0.625, 1.0, 0.625, 1.0, 0.875, 1.0, 0.875, 1.0, 0.875, 1.0, 0.875, 1.0, 0.875, 1.0, 0.75, 1.0, 0.75, 1.0, 0.875, 1.0, 0.875, 1.0, 0.875, 1.0, 0.875, 1.0, 0.875, 1.0, 0.875, 1.0, 0.75, 1.0, 0.75, 1.0, 0.875, 1.0, 0.5, 1.0, 0.625, 1.0, 0.625, 1.0, 0.5, 1.0, 0.5, 1.0, 0.625, 1.0, 0.625, 1.0, 0.5, 1.0, 0.75, 1.0, 0.875, 1.0, 0.875, 1.0, 0.75, 1.0, 0.75, 1.0, 0.875, 1.0, 0.875, 1.0, 0.75, 1.0, 0.125, 1.0, 0.25, 1.0, 0.25, 1.0, 0.125, 1.0, 0.125, 1.0, 0.25, 1.0, 0.25, 1.0, 0.125, 1.0, 0.375, 1.0, 0.5, 1.0, 0.5, 1.0, 0.375, 1.0, 0.375, 1.0, 0.5, 1.0, 0.5, 1.0, 0.375, 1.0, 0.625, 1.0, 0.75, 1.0, 0.75, 1.0, 0.625, 1.0, 0.625, 1.0, 0.75, 1.0, 0.75, 1.0, 0.625, 1.0, 0.875, 1.0, 1.0, 1.0, 1.0, 1.0, 0.875, 1.0, 0.875, 1.0, 1.0, 1.0, 1.0, 1.0, 0.875, 1.0, 0.0, 1.0, 0.125, 1.0, 0.125, 1.0, 0.0, 1.0, 0.0, 1.0, 0.125, 1.0, 0.125, 1.0, 0.0, 1.0, 0.25, 1.0, 0.375, 1.0, 0.375, 1.0, 0.25, 1.0, 0.25, 1.0, 0.375, 1.0, 0.375, 1.0, 0.25, 1.0, 0.25, 1.0, 0.375, 1.0, 0.375, 1.0, 0.25, 1.0, 0.0, 1.0, 0.125, 1.0, 0.125, 1.0, 0.0, 1.0, 0.875, 1.0, 1.0, 1.0, 1.0, 1.0, 0.875, 1.0, 0.625, 1.0, 0.75, 1.0, 0.75, 1.0, 0.625, 1.0, 0.375, 1.0, 0.5, 1.0, 0.5, 1.0, 0.375, 1.0, 0.125, 1.0, 0.25, 1.0, 0.25, 1.0, 0.125, 1.0, 0.75, 1.0, 0.875, 1.0, 0.875, 1.0, 0.75, 1.0, 0.75, 1.0, 0.875, 1.0, 0.875, 1.0, 0.75, 1.0, 0.5, 1.0, 0.625, 1.0, 0.625, 1.0, 0.5, 1.0, 0.25, 1.0, 0.375, 1.0, 0.375, 1.0, 0.25, 1.0, 0.0, 1.0, 0.125, 1.0, 0.125, 1.0, 0.0, 1.0, 0.875, 1.0, 1.0, 1.0, 1.0, 1.0, 0.875, 1.0, 0.625, 1.0, 0.75, 1.0, 0.75, 1.0, 0.625, 1.0, 0.375, 1.0, 0.5, 1.0, 0.5, 1.0, 0.375, 1.0, 0.5, 1.0, 0.625, 1.0, 0.625, 1.0, 0.5, 1.0, 0.375, 1.0, 0.5, 1.0, 0.5, 1.0, 0.375, 1.0, 0.125, 1.0, 0.25, 1.0, 0.25, 1.0, 0.125, 1.0, 0.75, 1.0, 0.875, 1.0, 0.875, 1.0, 0.75, 1.0, 0.5, 1.0, 0.625, 1.0, 0.625, 1.0, 0.5, 1.0, 0.25, 1.0, 0.375, 1.0, 0.375, 1.0, 0.25, 1.0, 0.0, 1.0, 0.125, 1.0, 0.125, 1.0, 0.0, 1.0, 0.875, 1.0, 1.0, 1.0, 1.0, 1.0, 0.875, 1.0, 0.125, 1.0, 0.25, 1.0, 0.25, 1.0, 0.125, 1.0, 0.25, 1.0, 0.375, 1.0, 0.375, 1.0, 0.25, 1.0, 0.625, 1.0, 0.75, 1.0, 0.75, 1.0, 0.625, 1.0, 0.875, 1.0, 1.0, 1.0, 1.0, 1.0, 0.875, 1.0, 0.0, 1.0, 0.125, 1.0, 0.125, 1.0, 0.0, 1.0, 0.375, 1.0, 0.5, 1.0, 0.5, 1.0, 0.375, 1.0, 0.75, 1.0, 0.875, 1.0, 0.875, 1.0, 0.75, 1.0, 0.125, 1.0, 0.25, 1.0, 0.25, 1.0, 0.125, 1.0, 0.625, 1.0, 0.75, 1.0, 0.75, 1.0, 0.625, 1.0, 0.75, 0.49, 0.9197, 0.4197, 0.99, 0.25, 0.9197, 0.08029, 0.75, 0.01, 0.5803, 0.08029, 0.51, 0.25, 0.5803, 0.4197, 0.125, 0.5, 0.125, 1.0, 0.0, 1.0, 0.0, 0.5, 0.25, 0.5, 0.25, 1.0, 0.125, 1.0, 0.125, 0.5, 0.5, 1.0, 0.625, 1.0, 0.625, 1.0, 0.5, 1.0, 0.375, 0.5, 0.375, 1.0, 0.25, 1.0, 0.25, 0.5, 0.5, 0.5, 0.5, 1.0, 0.375, 1.0, 0.375, 0.5, 0.625, 0.5, 0.625, 1.0, 0.5, 1.0, 0.5, 0.5, 0.75, 0.5, 0.75, 1.0, 0.625, 1.0, 0.625, 0.5, 0.875, 0.5, 0.875, 1.0, 0.75, 1.0, 0.75, 0.5, 1.0, 0.5, 1.0, 1.0, 0.875, 1.0, 0.875, 0.5, 0.625, 0.25, 0.375, 0.25, 0.375, 0.25, 0.625, 0.25, 0.375, 0.25, 0.625, 0.25, 0.625, 0.5, 0.375, 0.5, 0.625, 0.75, 0.375, 0.75, 0.375, 0.75, 0.625, 0.75, 0.375, 0.75, 0.625, 0.75, 0.625, 1.0, 0.375, 1.0, 0.125, 0.5, 0.375, 0.5, 0.375, 0.75, 0.125, 0.75, 0.625, 0.5, 0.875, 0.5, 0.875, 0.75, 0.625, 0.75, 0.375, 0.5, 0.625, 0.5, 0.625, 0.75, 0.375, 0.75, 0.375, 0.75, 0.375, 0.5, 0.375, 0.5, 0.375, 0.75, 0.625, 0.75, 0.625, 0.5, 0.625, 0.5, 0.625, 0.75, 0.375, 0.5, 0.625, 0.5, 0.625, 0.5, 0.375, 0.5, 0.375, 0.0, 0.625, 0.0, 0.625, 0.25, 0.375, 0.25, 0.375, 1.0, 0.625, 1.0, 0.625, 1.0, 0.375, 1.0, 0.625, 0.25, 0.625, 0.25, 0.625, 0.25, 0.625, 0.25, 0.125, 0.5, 0.125, 0.75, 0.125, 0.75, 0.125, 0.5, 0.625, 0.5, 0.625, 0.75, 0.625, 0.75, 0.625, 0.5, 0.625, 0.75, 0.625, 0.75, 0.625, 0.75, 0.625, 0.75, 0.625, 0.5, 0.625, 0.5, 0.625, 0.5, 0.625, 0.5, 0.625, 0.5, 0.625, 0.75, 0.625, 0.75, 0.625, 0.5, 0.625, 0.75, 0.625, 0.75, 0.625, 0.75, 0.625, 0.75, 0.625, 1.0, 0.625, 1.0, 0.625, 1.0, 0.625, 1.0, 0.875, 0.75, 0.875, 0.5, 0.875, 0.5, 0.875, 0.75, 0.625, 0.25, 0.625, 0.0, 0.625, 0.0, 0.625, 0.25, 0.625, 0.25, 0.625, 0.0, 0.625, 0.0, 0.625, 0.25, 0.625, 1.0, 0.625, 1.0, 0.625, 1.0, 0.625, 1.0, 0.625, 0.25, 0.625, 0.25, 0.625, 0.25, 0.625, 0.25, 0.625, 0.5, 0.625, 0.5, 0.625, 0.5, 0.625, 0.5, 0.625, 0.75, 0.625, 0.5, 0.625, 0.5, 0.625, 0.75, 0.875, 0.75, 0.875, 0.5, 0.875, 0.5, 0.875, 0.75, 0.625, 1.0, 0.625, 1.0, 0.625, 1.0, 0.625, 1.0, 0.625, 0.25, 0.625, 0.0, 0.625, 0.0, 0.625, 0.25, 0.625, 0.5, 0.625, 0.75, 0.625, 0.75, 0.625, 0.5, 0.875, 0.75, 0.875, 0.5, 0.875, 0.5, 0.875, 0.75, 0.625, 0.75, 0.625, 0.75, 0.625, 0.75, 0.625, 0.75, 0.625, 0.5, 0.625, 0.75, 0.625, 0.75, 0.625, 0.5, 0.625, 0.25, 0.625, 0.25, 0.625, 0.25, 0.625, 0.25, 0.625, 0.5, 0.625, 0.5, 0.625, 0.5, 0.625, 0.5, 0.625, 0.75, 0.625, 0.5, 0.625, 0.5, 0.625, 0.75, 0.875, 0.75, 0.875, 0.5, 0.875, 0.5, 0.875, 0.75, 0.0, 0.0, 0.0, 0.0, 0.0, 0.0, 0.0, 0.0, 0.0, 0.0, 0.0, 0.0, 0.0, 0.0, 0.0, 0.0, 0.0, 0.0, 0.0, 0.0, 0.0, 0.0, 0.0, 0.0, 0.0, 0.0, 0.0, 0.0, 0.0, 0.0, 0.0, 0.0, 0.0, 0.0, 0.0, 0.0, 0.0, 0.0, 0.0, 0.0, 0.0, 0.0, 0.0, 0.0, 0.0, 0.0, 0.0, 0.0, 0.0, 0.0, 0.0, 0.0, 0.0, 0.0, 0.0, 0.0, 0.0, 0.0, 0.0, 0.0, 0.0, 0.0, 0.0, 0.0, 0.0, 0.0, 0.0, 0.0, 0.0, 0.0, 0.0, 0.0, 0.0, 0.0, 0.0, 0.0, 0.0, 0.0, 0.0, 0.0, 0.0, 0.0, 0.0, 0.0, 0.0, 0.0, 0.0, 0.0, 0.0, 0.0, 0.0, 0.0, 0.0, 0.0, 0.0, 0.0, 0.0, 0.0, 0.0, 0.0, 0.0, 0.0, 0.0, 0.0, 0.0, 0.0, 0.0, 0.0, 0.0, 0.0, 0.0, 0.0, 0.0, 0.0, 0.0, 0.0, 0.0, 0.0, 0.0, 0.0, 0.0, 0.0, 0.0, 0.0, 0.0, 0.0, 0.0, 0.0, 0.0, 0.0, 0.0, 0.0, 0.0, 0.0, 0.0, 0.0, 0.0, 0.0, 0.0, 0.0, 0.0, 0.0, 0.0, 0.0, 0.0, 0.0, 0.0, 0.0, 0.0, 0.0, 0.0, 0.0, 0.0, 0.0, 0.0, 0.0, 0.0, 0.0, 0.0, 0.0, 0.0, 0.0, 0.0, 0.0, 0.0, 0.0, 0.0, 0.0, 0.0, 0.0, 0.0, 0.0, 0.0, 0.0, 0.0, 0.0, 0.0, 0.0, 0.0, 0.0, 0.0, 0.0, 0.0, 0.0, 0.0, 0.0, 0.0, 0.0, 0.0, 0.0, 0.0, 0.0, 0.0, 0.0, 0.0, 0.0, 0.0, 0.0, 0.0, 0.0, 0.0, 0.0, 0.0, 0.0, 0.0, 0.0, 0.0, 0.0, 0.0, 0.0, 0.0, 0.0, 0.0, 0.0, 0.0, 0.0, 0.0, 0.0, 0.0, 0.0, 0.0, 0.0, 0.0, 0.0, 0.0, 0.0, 0.0, 0.0, 0.0, 0.0, 0.0, 0.0, 0.0, 0.0, 0.0, 0.0, 0.0, 0.0, 0.0, 0.0, 0.0, 0.0, 0.0, 0.0, 0.0, 0.0, 0.0, 0.0, 0.0, 0.0, 0.0, 0.0, 0.0, 0.0, 0.0, 0.0, 0.0, 0.0, 0.0, 0.0, 0.0, 0.0, 0.0, 0.0, 0.0, 0.0, 0.0, 0.0, 0.0, 0.0, 0.0, 0.0, 0.0, 0.0, 0.0, 0.0, 0.0, 0.0, 0.0, 0.0, 0.0, 0.0, 0.0, 0.0, 0.0, 0.0, 0.0, 0.0, 0.0, 0.0, 0.0, 0.0, 0.0, 0.0, 0.0, 0.0, 0.0, 0.0, 0.0, 0.0, 0.0, 0.0, 0.0, 0.0, 0.0, 0.0, 0.0, 0.0, 0.0, 0.0, 0.0, 0.0, 0.0, 0.0, 0.0, 0.0, 0.0, 0.0, 0.0, 0.0, 0.0, 0.0, 0.0, 0.0, 0.0, 0.0, 0.0, 0.0, 0.0, 0.0, 0.0, 0.0, 0.0, 0.0, 0.0, 0.0, 0.0, 0.0, 0.0, 0.0, 0.0, 0.0, 0.0, 0.0, 0.0, 0.0, 0.0, 0.0, 0.0, 0.0, 0.0, 0.0, 0.0, 0.0, 0.0, 0.0, 0.0, 0.0, 0.0, 0.0, 0.0, 0.0, 0.0, 0.0, 0.0, 0.0, 0.0, 0.0, 0.0, 0.0, 0.0, 0.0, 0.0, 0.0, 0.0, 0.0, 0.0, 0.0, 0.0, 0.0, 0.0, 0.0, 0.0, 0.0, 0.0, 0.0, 0.0, 0.0, 0.0, 0.0, 0.0, 0.0, 0.0, 0.0, 0.0, 0.0, 0.0, 0.0, 0.0, 0.0, 0.0, 0.0, 0.0, 0.0, 0.0, 0.0, 0.0, 0.0, 0.0, 0.0, 0.0, 0.0, 0.0, 0.0, 0.0, 0.0, 0.0, 0.0, 0.0, 0.0, 0.0, 0.0, 0.0, 0.0, 0.0, 0.0, 0.0, 0.0, 0.0, 0.0, 0.0, 0.0, 0.0, 0.0, 0.0, 0.0, 0.0, 0.0, 0.0, 0.0, 0.0, 0.0, 0.0, 0.0, 0.0, 0.0, 0.0, 0.0, 0.0, 0.0, 0.0, 0.0, 0.0, 0.0, 0.0, 0.0, 0.0, 0.0, 0.0, 0.0, 0.0, 0.0, 0.0, 0.0, 0.0, 0.0, 0.0, 0.0, 0.0, 0.0, 0.0, 0.0, 0.0, 0.0, 0.0, 0.0, 0.0, 0.0, 0.0, 0.0, 0.0, 0.0, 0.0, 0.0, 0.0, 0.0, 0.0, 0.0, 0.0, 0.0, 0.0, 0.0, 0.0, 0.0, 0.0, 0.0, 0.0, 0.0, 0.0, 0.0, 0.0, 0.0, 0.0, 0.0, 0.0, 0.0, 0.0, 0.0, 0.0, 0.0, 0.0, 0.0, 0.0, 0.0, 0.0, 0.0, 0.0, 0.0, 0.0, 0.0, 0.0, 0.0, 0.0, 0.0, 0.0, 0.0, 0.0, 0.0, 0.0, 0.0, 0.0, 0.0, 0.0, 0.0, 0.0, 0.0, 0.0, 0.0, 0.0, 0.0, 0.0, 0.0, 0.0, 0.0, 0.0, 0.0, 0.0, 0.0, 0.0, 0.0, 0.0, 0.0, 0.0, 0.0, 0.0, 0.0, 0.0, 0.0, 0.0, 0.0, 0.0, 0.0, 0.0, 0.0, 0.0, 0.0, 0.0, 0.0, 0.0, 0.0, 0.0, 0.0, 0.0, 0.0, 0.0, 0.0, 0.0, 0.0, 0.0, 0.0, 0.0, 0.0, 0.0, 0.0, 0.0, 0.0, 0.0, 0.0, 0.0, 0.0, 0.0, 0.0, 0.0, 0.0, 0.0, 0.0, 0.0, 0.0, 0.0, 0.0, 0.0, 0.0, 0.0, 0.0, 0.0, 0.0, 0.0, 0.0, 0.0, 0.0, 0.0, 0.0, 0.0, 0.0, 0.0, 0.0, 0.0, 0.0, 0.0, 0.0, 0.0, 0.0, 0.0, 0.0, 0.0, 0.0, 0.0, 0.0, 0.0, 0.0, 0.0, 0.0, 0.0, 0.0, 0.0, 0.0, 0.0, 0.0, 0.0, 0.0, 1.0, 0.5, 1.0, 1.0, 0.875, 1.0, 0.875, 0.5, 0.875, 0.5, 0.875, 1.0, 0.75, 1.0, 0.75, 0.5, 0.75, 0.5, 0.75, 1.0, 0.625, 1.0, 0.625, 0.5, 0.625, 0.5, 0.625, 1.0, 0.5, 1.0, 0.5, 0.5, 0.5, 0.5, 0.5, 1.0, 0.375, 1.0, 0.375, 0.5, 0.375, 0.5, 0.375, 1.0, 0.25, 1.0, 0.25, 0.5, 0.4197, 0.4197, 0.25, 0.49, 0.08029, 0.4197, 0.01, 0.25, 0.08029, 0.08029, 0.25, 0.01, 0.4197, 0.08029, 0.49, 0.25, 0.25, 0.5, 0.25, 1.0, 0.125, 1.0, 0.125, 0.5, 0.125, 0.5, 0.125, 1.0, 0.0, 1.0, 0.0, 0.5, 0.75, 0.49, 0.9197, 0.4197, 0.99, 0.25, 0.9197, 0.08029, 0.75, 0.01, 0.5803, 0.08029, 0.51, 0.25, 0.5803, 0.4197, 1.0, 0.5, 1.0, 1.0, 0.875, 1.0, 0.875, 0.5, 0.875, 0.5, 0.875, 1.0, 0.75, 1.0, 0.75, 0.5, 0.75, 0.5, 0.75, 1.0, 0.625, 1.0, 0.625, 0.5, 0.625, 0.5, 0.625, 1.0, 0.5, 1.0, 0.5, 0.5, 0.5, 0.5, 0.5, 1.0, 0.375, 1.0, 0.375, 0.5, 0.375, 0.5, 0.375, 1.0, 0.25, 1.0, 0.25, 0.5, 0.5, 1.0, 0.625, 1.0, 0.625, 1.0, 0.5, 1.0, 0.25, 0.5, 0.25, 1.0, 0.125, 1.0, 0.125, 0.5, 0.125, 0.5, 0.125, 1.0, 0.0, 1.0, 0.0, 0.5, 0.75, 0.49, 0.9197, 0.4197, 0.99, 0.25, 0.9197, 0.08029, 0.75, 0.01, 0.5803, 0.08029, 0.51, 0.25, 0.5803, 0.4197, 0.625, 1.0, 0.75, 1.0, 0.75, 1.0, 0.625, 1.0, 0.125, 1.0, 0.25, 1.0, 0.25, 1.0, 0.125, 1.0, 0.75, 1.0, 0.875, 1.0, 0.875, 1.0, 0.75, 1.0, 0.375, 1.0, 0.5, 1.0, 0.5, 1.0, 0.375, 1.0, 0.0, 1.0, 0.125, 1.0, 0.125, 1.0, 0.0, 1.0, 0.875, 1.0, 1.0, 1.0, 1.0, 1.0, 0.875, 1.0, 0.625, 1.0, 0.75, 1.0, 0.75, 1.0, 0.625, 1.0, 0.25, 1.0, 0.375, 1.0, 0.375, 1.0, 0.25, 1.0, 0.125, 1.0, 0.25, 1.0, 0.25, 1.0, 0.125, 1.0, 0.875, 1.0, 1.0, 1.0, 1.0, 1.0, 0.875, 1.0, 0.0, 1.0, 0.125, 1.0, 0.125, 1.0, 0.0, 1.0, 0.25, 1.0, 0.375, 1.0, 0.375, 1.0, 0.25, 1.0, 0.5, 1.0, 0.625, 1.0, 0.625, 1.0, 0.5, 1.0, 0.75, 1.0, 0.875, 1.0, 0.875, 1.0, 0.75, 1.0, 0.125, 1.0, 0.25, 1.0, 0.25, 1.0, 0.125, 1.0, 0.375, 1.0, 0.5, 1.0, 0.5, 1.0, 0.375, 1.0, 0.5, 1.0, 0.625, 1.0, 0.625, 1.0, 0.5, 1.0, 0.375, 1.0, 0.5, 1.0, 0.5, 1.0, 0.375, 1.0, 0.625, 1.0, 0.75, 1.0, 0.75, 1.0, 0.625, 1.0, 0.875, 1.0, 1.0, 1.0, 1.0, 1.0, 0.875, 1.0, 0.0, 1.0, 0.125, 1.0, 0.125, 1.0, 0.0, 1.0, 0.25, 1.0, 0.375, 1.0, 0.375, 1.0, 0.25, 1.0, 0.5, 1.0, 0.625, 1.0, 0.625, 1.0, 0.5, 1.0, 0.75, 1.0, 0.875, 1.0, 0.875, 1.0, 0.75, 1.0, 0.75, 1.0, 0.875, 1.0, 0.875, 1.0, 0.75, 1.0, 0.125, 1.0, 0.25, 1.0, 0.25, 1.0, 0.125, 1.0, 0.375, 1.0, 0.5, 1.0, 0.5, 1.0, 0.375, 1.0, 0.625, 1.0, 0.75, 1.0, 0.75, 1.0, 0.625, 1.0, 0.875, 1.0, 1.0, 1.0, 1.0, 1.0, 0.875, 1.0, 0.0, 1.0, 0.125, 1.0, 0.125, 1.0, 0.0, 1.0, 0.25, 1.0, 0.375, 1.0, 0.375, 1.0, 0.25, 1.0, 0.25, 1.0, 0.375, 1.0, 0.375, 1.0, 0.25, 1.0, 0.25, 1.0, 0.375, 1.0, 0.375, 1.0, 0.25, 1.0, 0.0, 1.0, 0.125, 1.0, 0.125, 1.0, 0.0, 1.0, 0.0, 1.0, 0.125, 1.0, 0.125, 1.0, 0.0, 1.0, 0.875, 1.0, 1.0, 1.0, 1.0, 1.0, 0.875, 1.0, 0.875, 1.0, 1.0, 1.0, 1.0, 1.0, 0.875, 1.0, 0.625, 1.0, 0.75, 1.0, 0.75, 1.0, 0.625, 1.0, 0.625, 1.0, 0.75, 1.0, 0.75, 1.0, 0.625, 1.0, 0.375, 1.0, 0.5, 1.0, 0.5, 1.0, 0.375, 1.0, 0.375, 1.0, 0.5, 1.0, 0.5, 1.0, 0.375, 1.0, 0.125, 1.0, 0.25, 1.0, 0.25, 1.0, 0.125, 1.0, 0.125, 1.0, 0.25, 1.0, 0.25, 1.0, 0.125, 1.0, 0.75, 1.0, 0.875, 1.0, 0.875, 1.0, 0.75, 1.0, 0.75, 1.0, 0.875, 1.0, 0.875, 1.0, 0.75, 1.0, 0.5, 1.0, 0.625, 1.0, 0.625, 1.0, 0.5, 1.0, 0.5, 1.0, 0.625, 1.0, 0.625, 1.0, 0.5, 1.0, 0.875, 1.0, 0.75, 1.0, 0.75, 1.0, 0.875, 1.0, 0.875, 1.0, 0.875, 1.0, 0.875, 1.0, 0.875, 1.0, 0.875, 1.0, 0.75, 1.0, 0.75, 1.0, 0.875, 1.0, 0.875, 1.0, 0.875, 1.0, 0.875, 1.0, 0.875, 1.0, 0.625, 1.0, 0.625, 1.0, 0.625, 1.0, 0.625, 1.0, 0.75, 1.0, 0.625, 1.0, 0.625, 1.0, 0.75, 1.0, 0.75, 1.0, 0.875, 1.0, 0.875, 1.0, 0.75, 1.0, 0.625, 1.0, 0.625, 1.0, 0.625, 1.0, 0.625, 1.0, 0.75, 1.0, 0.625, 1.0, 0.625, 1.0, 0.75, 1.0, 0.625, 1.0, 0.625, 1.0, 0.625, 1.0, 0.625, 1.0, 0.75, 1.0, 0.875, 1.0, 0.875, 1.0, 0.75, 1.0, 0.625, 1.0, 0.75, 1.0, 0.75, 1.0, 0.625, 1.0, 0.75, 1.0, 0.625, 1.0, 0.625, 1.0, 0.75, 1.0, 0.875, 1.0, 0.75, 1.0, 0.75, 1.0, 0.875, 1.0, 0.625, 1.0, 0.75, 1.0, 0.75, 1.0, 0.625, 1.0, 0.875, 1.0, 0.875, 1.0, 0.875, 1.0, 0.875, 1.0, 0.875, 1.0, 0.75, 1.0, 0.75, 1.0, 0.875, 1.0, 0.75, 1.0, 0.625, 1.0, 0.625, 1.0, 0.75, 1.0, 0.625, 1.0, 0.75, 1.0, 0.75, 1.0, 0.625, 1.0, 0.75, 1.0, 0.875, 1.0, 0.875, 1.0, 0.75, 1.0, 0.625, 1.0, 0.625, 1.0, 0.625, 1.0, 0.625, 1.0, 0.75, 1.0, 0.875, 1.0, 0.875, 1.0, 0.75, 1.0, 0.625, 1.0, 0.75, 1.0, 0.75, 1.0, 0.625, 1.0, 0.875, 1.0, 0.875, 1.0, 0.875, 1.0, 0.875, 1.0, 0.875, 1.0, 0.875, 1.0, 0.875, 1.0, 0.875, 1.0, 0.875, 1.0, 0.75, 1.0, 0.75, 1.0, 0.875, 1.0, 0.75, 1.0, 0.625, 1.0, 0.625, 1.0, 0.75, 1.0, 0.625, 1.0, 0.625, 1.0, 0.625, 1.0, 0.625, 1.0, 1.0, 0.5, 0.875, 0.5, 0.875, 1.0, 1.0, 1.0, 0.875, 0.5, 0.75, 0.5, 0.75, 1.0, 0.875, 1.0, 0.75, 0.5, 0.625, 0.5, 0.625, 1.0, 0.75, 1.0, 0.625, 0.5, 0.5, 0.5, 0.5, 1.0, 0.625, 1.0, 0.5, 0.5, 0.375, 0.5, 0.375, 1.0, 0.5, 1.0, 0.375, 0.5, 0.25, 0.5, 0.25, 1.0, 0.375, 1.0, 0.5, 1.0, 0.5, 1.0, 0.625, 1.0, 0.625, 1.0, 0.25, 0.5, 0.125, 0.5, 0.125, 1.0, 0.25, 1.0, 0.125, 0.5, 0.0, 0.5, 0.0, 1.0, 0.125, 1.0, 0.75, 0.49, 0.5803, 0.4197, 0.51, 0.25, 0.5803, 0.08029, 0.75, 0.01, 0.9197, 0.08029, 0.99, 0.25, 0.9197, 0.4197, 0.625, 1.0, 0.625, 1.0, 0.75, 1.0, 0.75, 1.0, 0.125, 1.0, 0.125, 1.0, 0.25, 1.0, 0.25, 1.0, 0.75, 1.0, 0.75, 1.0, 0.875, 1.0, 0.875, 1.0, 0.375, 1.0, 0.375, 1.0, 0.5, 1.0, 0.5, 1.0, 0.0, 1.0, 0.0, 1.0, 0.125, 1.0, 0.125, 1.0, 0.875, 1.0, 0.875, 1.0, 1.0, 1.0, 1.0, 1.0, 0.625, 1.0, 0.625, 1.0, 0.75, 1.0, 0.75, 1.0, 0.25, 1.0, 0.25, 1.0, 0.375, 1.0, 0.375, 1.0, 0.125, 1.0, 0.125, 1.0, 0.25, 1.0, 0.25, 1.0, 0.875, 1.0, 0.875, 1.0, 1.0, 1.0, 1.0, 1.0, 0.0, 1.0, 0.0, 1.0, 0.125, 1.0, 0.125, 1.0, 0.25, 1.0, 0.25, 1.0, 0.375, 1.0, 0.375, 1.0, 0.5, 1.0, 0.5, 1.0, 0.625, 1.0, 0.625, 1.0, 0.75, 1.0, 0.75, 1.0, 0.875, 1.0, 0.875, 1.0, 0.125, 1.0, 0.125, 1.0, 0.25, 1.0, 0.25, 1.0, 0.375, 1.0, 0.375, 1.0, 0.5, 1.0, 0.5, 1.0, 0.5, 1.0, 0.5, 1.0, 0.625, 1.0, 0.625, 1.0, 0.375, 1.0, 0.375, 1.0, 0.5, 1.0, 0.5, 1.0, 0.625, 1.0, 0.625, 1.0, 0.75, 1.0, 0.75, 1.0, 0.875, 1.0, 0.875, 1.0, 1.0, 1.0, 1.0, 1.0, 0.0, 1.0, 0.0, 1.0, 0.125, 1.0, 0.125, 1.0, 0.25, 1.0, 0.25, 1.0, 0.375, 1.0, 0.375, 1.0, 0.5, 1.0, 0.5, 1.0, 0.625, 1.0, 0.625, 1.0, 0.75, 1.0, 0.75, 1.0, 0.875, 1.0, 0.875, 1.0, 0.75, 1.0, 0.75, 1.0, 0.875, 1.0, 0.875, 1.0, 0.125, 1.0, 0.125, 1.0, 0.25, 1.0, 0.25, 1.0, 0.375, 1.0, 0.375, 1.0, 0.5, 1.0, 0.5, 1.0, 0.625, 1.0, 0.625, 1.0, 0.75, 1.0, 0.75, 1.0, 0.875, 1.0, 0.875, 1.0, 1.0, 1.0, 1.0, 1.0, 0.0, 1.0, 0.0, 1.0, 0.125, 1.0, 0.125, 1.0, 0.25, 1.0, 0.25, 1.0, 0.375, 1.0, 0.375, 1.0, 0.4197, 0.4197, 0.25, 0.49, 0.08029, 0.4197, 0.01, 0.25, 0.08029, 0.08029, 0.25, 0.01, 0.4197, 0.08029, 0.49, 0.25, 0.25, 1.0, 0.25, 1.0, 0.375, 1.0, 0.375, 1.0, 0.25, 1.0, 0.25, 1.0, 0.375, 1.0, 0.375, 1.0, 0.0, 1.0, 0.0, 1.0, 0.125, 1.0, 0.125, 1.0, 0.0, 1.0, 0.0, 1.0, 0.125, 1.0, 0.125, 1.0, 0.875, 1.0, 0.875, 1.0, 1.0, 1.0, 1.0, 1.0, 0.875, 1.0, 0.875, 1.0, 1.0, 1.0, 1.0, 1.0, 0.625, 1.0, 0.625, 1.0, 0.75, 1.0, 0.75, 1.0, 0.625, 1.0, 0.625, 1.0, 0.75, 1.0, 0.75, 1.0, 0.375, 1.0, 0.375, 1.0, 0.5, 1.0, 0.5, 1.0, 0.375, 1.0, 0.375, 1.0, 0.5, 1.0, 0.5, 1.0, 0.125, 1.0, 0.125, 1.0, 0.25, 1.0, 0.25, 1.0, 0.125, 1.0, 0.125, 1.0, 0.25, 1.0, 0.25, 1.0, 0.75, 1.0, 0.75, 1.0, 0.875, 1.0, 0.875, 1.0, 0.75, 1.0, 0.75, 1.0, 0.875, 1.0, 0.875, 1.0, 0.5, 1.0, 0.5, 1.0, 0.625, 1.0, 0.625, 1.0, 0.5, 1.0, 0.5, 1.0, 0.625, 1.0, 0.625, 1.0, 0.875, 1.0, 0.875, 1.0, 0.75, 1.0, 0.75, 1.0, 0.875, 1.0, 0.875, 1.0, 0.875, 1.0, 0.875, 1.0, 0.875, 1.0, 0.875, 1.0, 0.75, 1.0, 0.75, 1.0, 0.875, 1.0, 0.875, 1.0, 0.875, 1.0, 0.875, 1.0, 0.625, 1.0, 0.625, 1.0, 0.625, 1.0, 0.625, 1.0, 0.75, 1.0, 0.75, 1.0, 0.625, 1.0, 0.625, 1.0, 0.75, 1.0, 0.75, 1.0, 0.875, 1.0, 0.875, 1.0, 0.625, 1.0, 0.625, 1.0, 0.625, 1.0, 0.625, 1.0, 0.75, 1.0, 0.75, 1.0, 0.625, 1.0, 0.625, 1.0, 0.625, 1.0, 0.625, 1.0, 0.625, 1.0, 0.625, 1.0, 0.75, 1.0, 0.75, 1.0, 0.875, 1.0, 0.875, 1.0, 0.625, 1.0, 0.625, 1.0, 0.75, 1.0, 0.75, 1.0, 0.75, 1.0, 0.75, 1.0, 0.625, 1.0, 0.625, 1.0, 0.875, 1.0, 0.875, 1.0, 0.75, 1.0, 0.75, 1.0, 0.625, 1.0, 0.625, 1.0, 0.75, 1.0, 0.75, 1.0, 0.875, 1.0, 0.875, 1.0, 0.875, 1.0, 0.875, 1.0, 0.875, 1.0, 0.875, 1.0, 0.75, 1.0, 0.75, 1.0, 0.75, 1.0, 0.75, 1.0, 0.625, 1.0, 0.625, 1.0, 0.625, 1.0, 0.625, 1.0, 0.75, 1.0, 0.75, 1.0, 0.75, 1.0, 0.75, 1.0, 0.875, 1.0, 0.875, 1.0, 0.625, 1.0, 0.625, 1.0, 0.625, 1.0, 0.625, 1.0, 0.75, 1.0, 0.75, 1.0, 0.875, 1.0, 0.875, 1.0, 0.625, 1.0, 0.625, 1.0, 0.75, 1.0, 0.75, 1.0, 0.875, 1.0, 0.875, 1.0, 0.875, 1.0, 0.875, 1.0, 0.625, 1.0, 0.625, 1.0, 0.75, 1.0, 0.75, 1.0, 0.75, 1.0, 0.75, 1.0, 0.875, 1.0, 0.875, 1.0, 0.875, 1.0, 0.875, 1.0, 0.875, 1.0, 0.875, 1.0, 0.875, 1.0, 0.875, 1.0, 0.75, 1.0, 0.75, 1.0, 0.75, 1.0, 0.75, 1.0, 0.625, 1.0, 0.625, 1.0, 0.625, 1.0, 0.625, 1.0, 0.625, 1.0, 0.625, 1.0, 0.75, 1.0, 0.625, 1.0, 0.625, 1.0, 0.75, 1.0, 0.625, 1.0, 0.625, 1.0, 0.625, 1.0, 0.625, 1.0, 1.0, 0.5, 0.875, 0.5, 0.875, 1.0, 1.0, 1.0, 0.875, 0.5, 0.75, 0.5, 0.75, 1.0, 0.875, 1.0, 0.75, 0.5, 0.625, 0.5, 0.625, 1.0, 0.75, 1.0, 0.625, 0.5, 0.5, 0.5, 0.5, 1.0, 0.625, 1.0, 0.5, 0.5, 0.375, 0.5, 0.375, 1.0, 0.5, 1.0, 0.375, 0.5, 0.25, 0.5, 0.25, 1.0, 0.375, 1.0, 0.5, 1.0, 0.5, 1.0, 0.625, 1.0, 0.625, 1.0, 0.25, 0.5, 0.125, 0.5, 0.125, 1.0, 0.25, 1.0, 0.125, 0.5, 0.0, 0.5, 0.0, 1.0, 0.125, 1.0, 0.75, 0.49, 0.5803, 0.4197, 0.51, 0.25, 0.5803, 0.08029, 0.75, 0.01, 0.9197, 0.08029, 0.99, 0.25, 0.9197, 0.4197, 0.625, 1.0, 0.625, 1.0, 0.75, 1.0, 0.75, 1.0, 0.125, 1.0, 0.125, 1.0, 0.25, 1.0, 0.25, 1.0, 0.75, 1.0, 0.75, 1.0, 0.875, 1.0, 0.875, 1.0, 0.375, 1.0, 0.375, 1.0, 0.5, 1.0, 0.5, 1.0, 0.0, 1.0, 0.0, 1.0, 0.125, 1.0, 0.125, 1.0, 0.875, 1.0, 0.875, 1.0, 1.0, 1.0, 1.0, 1.0, 0.625, 1.0, 0.625, 1.0, 0.75, 1.0, 0.75, 1.0, 0.25, 1.0, 0.25, 1.0, 0.375, 1.0, 0.375, 1.0, 0.125, 1.0, 0.125, 1.0, 0.25, 1.0, 0.25, 1.0, 0.875, 1.0, 0.875, 1.0, 1.0, 1.0, 1.0, 1.0, 0.0, 1.0, 0.0, 1.0, 0.125, 1.0, 0.125, 1.0, 0.25, 1.0, 0.25, 1.0, 0.375, 1.0, 0.375, 1.0, 0.5, 1.0, 0.5, 1.0, 0.625, 1.0, 0.625, 1.0, 0.75, 1.0, 0.75, 1.0, 0.875, 1.0, 0.875, 1.0, 0.125, 1.0, 0.125, 1.0, 0.25, 1.0, 0.25, 1.0, 0.375, 1.0, 0.375, 1.0, 0.5, 1.0, 0.5, 1.0, 0.5, 1.0, 0.5, 1.0, 0.625, 1.0, 0.625, 1.0, 0.375, 1.0, 0.375, 1.0, 0.5, 1.0, 0.5, 1.0, 0.625, 1.0, 0.625, 1.0, 0.75, 1.0, 0.75, 1.0, 0.875, 1.0, 0.875, 1.0, 1.0, 1.0, 1.0, 1.0, 0.0, 1.0, 0.0, 1.0, 0.125, 1.0, 0.125, 1.0, 0.25, 1.0, 0.25, 1.0, 0.375, 1.0, 0.375, 1.0, 0.5, 1.0, 0.5, 1.0, 0.625, 1.0, 0.625, 1.0, 0.75, 1.0, 0.75, 1.0, 0.875, 1.0, 0.875, 1.0, 0.75, 1.0, 0.75, 1.0, 0.875, 1.0, 0.875, 1.0, 0.125, 1.0, 0.125, 1.0, 0.25, 1.0, 0.25, 1.0, 0.375, 1.0, 0.375, 1.0, 0.5, 1.0, 0.5, 1.0, 0.625, 1.0, 0.625, 1.0, 0.75, 1.0, 0.75, 1.0, 0.875, 1.0, 0.875, 1.0, 1.0, 1.0, 1.0, 1.0, 0.0, 1.0, 0.0, 1.0, 0.125, 1.0, 0.125, 1.0, 0.25, 1.0, 0.25, 1.0, 0.375, 1.0, 0.375, 1.0, 0.4197, 0.4197, 0.25, 0.49, 0.08029, 0.4197, 0.01, 0.25, 0.08029, 0.08029, 0.25, 0.01, 0.4197, 0.08029, 0.49, 0.25, 0.25, 1.0, 0.25, 1.0, 0.375, 1.0, 0.375, 1.0, 0.25, 1.0, 0.25, 1.0, 0.375, 1.0, 0.375, 1.0, 0.0, 1.0, 0.0, 1.0, 0.125, 1.0, 0.125, 1.0, 0.0, 1.0, 0.0, 1.0, 0.125, 1.0, 0.125, 1.0, 0.875, 1.0, 0.875, 1.0, 1.0, 1.0, 1.0, 1.0, 0.875, 1.0, 0.875, 1.0, 1.0, 1.0, 1.0, 1.0, 0.625, 1.0, 0.625, 1.0, 0.75, 1.0, 0.75, 1.0, 0.625, 1.0, 0.625, 1.0, 0.75, 1.0, 0.75, 1.0, 0.375, 1.0, 0.375, 1.0, 0.5, 1.0, 0.5, 1.0, 0.375, 1.0, 0.375, 1.0, 0.5, 1.0, 0.5, 1.0, 0.125, 1.0, 0.125, 1.0, 0.25, 1.0, 0.25, 1.0, 0.125, 1.0, 0.125, 1.0, 0.25, 1.0, 0.25, 1.0, 0.75, 1.0, 0.75, 1.0, 0.875, 1.0, 0.875, 1.0, 0.75, 1.0, 0.75, 1.0, 0.875, 1.0, 0.875, 1.0, 0.5, 1.0, 0.5, 1.0, 0.625, 1.0, 0.625, 1.0, 0.5, 1.0, 0.5, 1.0, 0.625, 1.0, 0.625, 1.0, 0.875, 1.0, 0.875, 1.0, 0.75, 1.0, 0.75, 1.0, 0.875, 1.0, 0.875, 1.0, 0.875, 1.0, 0.875, 1.0, 0.875, 1.0, 0.875, 1.0, 0.75, 1.0, 0.75, 1.0, 0.875, 1.0, 0.875, 1.0, 0.875, 1.0, 0.875, 1.0, 0.625, 1.0, 0.625, 1.0, 0.625, 1.0, 0.625, 1.0, 0.75, 1.0, 0.75, 1.0, 0.625, 1.0, 0.625, 1.0, 0.75, 1.0, 0.75, 1.0, 0.875, 1.0, 0.875, 1.0, 0.625, 1.0, 0.625, 1.0, 0.625, 1.0, 0.625, 1.0, 0.75, 1.0, 0.75, 1.0, 0.625, 1.0, 0.625, 1.0, 0.625, 1.0, 0.625, 1.0, 0.625, 1.0, 0.625, 1.0, 0.75, 1.0, 0.75, 1.0, 0.875, 1.0, 0.875, 1.0, 0.625, 1.0, 0.625, 1.0, 0.75, 1.0, 0.75, 1.0, 0.75, 1.0, 0.75, 1.0, 0.625, 1.0, 0.625, 1.0, 0.875, 1.0, 0.875, 1.0, 0.75, 1.0, 0.75, 1.0, 0.625, 1.0, 0.625, 1.0, 0.75, 1.0, 0.75, 1.0, 0.875, 1.0, 0.875, 1.0, 0.875, 1.0, 0.875, 1.0, 0.875, 1.0, 0.875, 1.0, 0.75, 1.0, 0.75, 1.0, 0.75, 1.0, 0.75, 1.0, 0.625, 1.0, 0.625, 1.0, 0.625, 1.0, 0.625, 1.0, 0.75, 1.0, 0.75, 1.0, 0.75, 1.0, 0.75, 1.0, 0.875, 1.0, 0.875, 1.0, 0.625, 1.0, 0.625, 1.0, 0.625, 1.0, 0.625, 1.0, 0.75, 1.0, 0.75, 1.0, 0.875, 1.0, 0.875, 1.0, 0.625, 1.0, 0.625, 1.0, 0.75, 1.0, 0.75, 1.0, 0.875, 1.0, 0.875, 1.0, 0.875, 1.0, 0.875, 1.0, 0.625, 1.0, 0.625, 1.0, 0.75, 1.0, 0.75, 1.0, 0.75, 1.0, 0.75, 1.0, 0.875, 1.0, 0.875, 1.0, 0.875, 1.0, 0.875, 1.0, 0.875, 1.0, 0.875, 1.0, 0.875, 1.0, 0.875, 1.0, 0.75, 1.0, 0.75, 1.0, 0.75, 1.0, 0.75, 1.0, 0.625, 1.0, 0.625, 1.0, 0.625, 1.0, 0.625, 1.0, 0.625, 1.0, 0.625, 1.0, 0.0, 0.0, 0.0, 1.0, 1.0, 1.0, 1.0, 0.0, 0.0, 0.0, 1.0, 0.0, 1.0, 1.0, 0.0, 1.0, 1.0, 1.0, 0.0, 1.0, 0.0, 1.0, 1.0, 1.0, 0.0, 0.0, 1.0, 0.0, 1.0, 0.0, 0.0, 0.0, 1.0, 0.0, 1.0, 1.0, 1.0, 1.0, 1.0, 0.0, 0.0, 1.0, 0.0, 0.0, 0.0, 0.0, 0.0, 1.0, 0.625, 0.5, 0.625, 1.0, 0.5, 1.0, 0.5, 0.5, 0.4197, 0.4197, 0.25, 0.49, 0.08029, 0.4197, 0.01, 0.25, 0.08029, 0.08029, 0.25, 0.01, 0.4197, 0.08029, 0.49, 0.25, 1.0, 0.5, 1.0, 1.0, 0.875, 1.0, 0.875, 0.5, 0.75, 0.49, 0.9197, 0.4197, 0.99, 0.25, 0.9197, 0.08029, 0.75, 0.01, 0.5803, 0.08029, 0.51, 0.25, 0.5803, 0.4197, 0.375, 0.5, 0.375, 1.0, 0.25, 1.0, 0.25, 0.5, 0.875, 0.5, 0.875, 1.0, 0.75, 1.0, 0.75, 0.5, 0.375, 0.5, 0.375, 1.0, 0.25, 1.0, 0.25, 0.5, 0.5, 0.5, 0.5, 1.0, 0.375, 1.0, 0.375, 0.5, 0.75, 0.5, 0.75, 1.0, 0.625, 1.0, 0.625, 0.5, 0.4197, 0.4197, 0.25, 0.49, 0.08029, 0.4197, 0.01, 0.25, 0.08029, 0.08029, 0.25, 0.01, 0.4197, 0.08029, 0.49, 0.25, 0.625, 0.5, 0.625, 1.0, 0.5, 1.0, 0.5, 0.5, 0.625, 0.5, 0.625, 1.0, 0.5, 1.0, 0.5, 0.5, 0.75, 0.49, 0.9197, 0.4197, 0.99, 0.25, 0.9197, 0.08029, 0.75, 0.01, 0.5803, 0.08029, 0.51, 0.25, 0.5803, 0.4197, 0.75, 0.5, 0.75, 1.0, 0.625, 1.0, 0.625, 0.5, 0.5, 0.5, 0.5, 1.0, 0.375, 1.0, 0.375, 0.5, 0.125, 0.5, 0.125, 1.0, 0.0, 1.0, 0.0, 0.5, 0.875, 0.5, 0.875, 1.0, 0.75, 1.0, 0.75, 0.5, 0.375, 0.5, 0.375, 1.0, 0.25, 1.0, 0.25, 0.5, 0.4197, 0.4197, 0.25, 0.49, 0.08029, 0.4197, 0.01, 0.25, 0.08029, 0.08029, 0.25, 0.01, 0.4197, 0.08029, 0.49, 0.25, 1.0, 0.5, 1.0, 1.0, 0.875, 1.0, 0.875, 0.5, 0.25, 0.5, 0.25, 1.0, 0.125, 1.0, 0.125, 0.5, 0.5, 0.5, 0.5, 1.0, 0.375, 1.0, 0.375, 0.5, 0.25, 0.5, 0.25, 1.0, 0.125, 1.0, 0.125, 0.5, 0.125, 0.5, 0.125, 1.0, 0.0, 1.0, 0.0, 0.5, 0.75, 0.49, 0.9197, 0.4197, 0.99, 0.25, 0.9197, 0.08029, 0.75, 0.01, 0.5803, 0.08029, 0.51, 0.25, 0.5803, 0.4197, 0.75, 0.5, 0.75, 1.0, 0.625, 1.0, 0.625, 0.5, 0.125, 0.5, 0.125, 1.0, 0.0, 1.0, 0.0, 0.5, 0.875, 0.5, 0.875, 1.0, 0.75, 1.0, 0.75, 0.5, 1.0, 0.5, 1.0, 1.0, 0.875, 1.0, 0.875, 0.5, 0.25, 0.5, 0.25, 1.0, 0.125, 1.0, 0.125, 0.5, 0.625, 0.5, 0.625, 1.0, 0.5, 1.0, 0.5, 0.5, 0.4197, 0.4197, 0.25, 0.49, 0.08029, 0.4197, 0.01, 0.25, 0.08029, 0.08029, 0.25, 0.01, 0.4197, 0.08029, 0.49, 0.25, 1.0, 0.5, 1.0, 1.0, 0.875, 1.0, 0.875, 0.5, 0.75, 0.49, 0.9197, 0.4197, 0.99, 0.25, 0.9197, 0.08029, 0.75, 0.01, 0.5803, 0.08029, 0.51, 0.25, 0.5803, 0.4197, 0.375, 0.5, 0.375, 1.0, 0.25, 1.0, 0.25, 0.5, 0.875, 0.5, 0.875, 1.0, 0.75, 1.0, 0.75, 0.5, 0.375, 0.5, 0.375, 1.0, 0.25, 1.0, 0.25, 0.5, 0.5, 0.5, 0.5, 1.0, 0.375, 1.0, 0.375, 0.5, 0.75, 0.5, 0.75, 1.0, 0.625, 1.0, 0.625, 0.5, 0.4197, 0.4197, 0.25, 0.49, 0.08029, 0.4197, 0.01, 0.25, 0.08029, 0.08029, 0.25, 0.01, 0.4197, 0.08029, 0.49, 0.25, 0.625, 0.5, 0.625, 1.0, 0.5, 1.0, 0.5, 0.5, 0.625, 0.5, 0.625, 1.0, 0.5, 1.0, 0.5, 0.5, 0.75, 0.49, 0.9197, 0.4197, 0.99, 0.25, 0.9197, 0.08029, 0.75, 0.01, 0.5803, 0.08029, 0.51, 0.25, 0.5803, 0.4197, 0.75, 0.5, 0.75, 1.0, 0.625, 1.0, 0.625, 0.5, 0.5, 0.5, 0.5, 1.0, 0.375, 1.0, 0.375, 0.5, 0.125, 0.5, 0.125, 1.0, 0.0, 1.0, 0.0, 0.5, 0.875, 0.5, 0.875, 1.0, 0.75, 1.0, 0.75, 0.5, 0.375, 0.5, 0.375, 1.0, 0.25, 1.0, 0.25, 0.5, 0.4197, 0.4197, 0.25, 0.49, 0.08029, 0.4197, 0.01, 0.25, 0.08029, 0.08029, 0.25, 0.01, 0.4197, 0.08029, 0.49, 0.25, 1.0, 0.5, 1.0, 1.0, 0.875, 1.0, 0.875, 0.5, 0.25, 0.5, 0.25, 1.0, 0.125, 1.0, 0.125, 0.5, 0.5, 0.5, 0.5, 1.0, 0.375, 1.0, 0.375, 0.5, 0.25, 0.5, 0.25, 1.0, 0.125, 1.0, 0.125, 0.5, 0.125, 0.5, 0.125, 1.0, 0.0, 1.0, 0.0, 0.5, 0.75, 0.49, 0.9197, 0.4197, 0.99, 0.25, 0.9197, 0.08029, 0.75, 0.01, 0.5803, 0.08029, 0.51, 0.25, 0.5803, 0.4197, 0.75, 0.5, 0.75, 1.0, 0.625, 1.0, 0.625, 0.5, 0.125, 0.5, 0.125, 1.0, 0.0, 1.0, 0.0, 0.5, 0.875, 0.5, 0.875, 1.0, 0.75, 1.0, 0.75, 0.5, 1.0, 0.5, 1.0, 1.0, 0.875, 1.0, 0.875, 0.5, 0.25, 0.5, 0.25, 1.0, 0.125, 1.0, 0.125, 0.5, 0.75, 0.5, 0.7917, 0.5, 0.7917, 0.6667, 0.75, 0.6667, 0.75, 0.6667, 0.7917, 0.6667, 0.7917, 0.8333, 0.75, 0.8333, 0.75, 0.8333, 0.7917, 0.8333, 0.7917, 1.0, 0.75, 1.0, 0.75, -1.11e-16, 0.7917, -1.11e-16, 0.7917, 0.1667, 0.75, 0.1667, 0.75, 0.1667, 0.7917, 0.1667, 0.7917, 0.3333, 0.75, 0.3333, 0.75, 0.3333, 0.7917, 0.3333, 0.7917, 0.5, 0.75, 0.5, 0.7917, 0.5, 0.8333, 0.5, 0.8333, 0.6667, 0.7917, 0.6667, 0.7917, 0.6667, 0.8333, 0.6667, 0.8333, 0.8333, 0.7917, 0.8333, 0.7917, 0.8333, 0.8333, 0.8333, 0.8333, 1.0, 0.7917, 1.0, 0.7917, -1.11e-16, 0.8333, -1.11e-16, 0.8333, 0.1667, 0.7917, 0.1667, 0.7917, 0.1667, 0.8333, 0.1667, 0.8333, 0.3333, 0.7917, 0.3333, 0.7917, 0.3333, 0.8333, 0.3333, 0.8333, 0.5, 0.7917, 0.5, 0.8333, 0.5, 0.875, 0.5, 0.875, 0.6667, 0.8333, 0.6667, 0.8333, 0.6667, 0.875, 0.6667, 0.875, 0.8333, 0.8333, 0.8333, 0.8333, 0.8333, 0.875, 0.8333, 0.875, 1.0, 0.8333, 1.0, 0.8333, -1.11e-16, 0.875, -1.11e-16, 0.875, 0.1667, 0.8333, 0.1667, 0.8333, 0.1667, 0.875, 0.1667, 0.875, 0.3333, 0.8333, 0.3333, 0.8333, 0.3333, 0.875, 0.3333, 0.875, 0.5, 0.8333, 0.5, 0.875, 0.5, 0.9167, 0.5, 0.9167, 0.6667, 0.875, 0.6667, 0.875, 0.6667, 0.9167, 0.6667, 0.9167, 0.8333, 0.875, 0.8333, 0.875, 0.8333, 0.9167, 0.8333, 0.9167, 1.0, 0.875, 1.0, 0.875, -1.11e-16, 0.9167, -1.11e-16, 0.9167, 0.1667, 0.875, 0.1667, 0.875, 0.1667, 0.9167, 0.1667, 0.9167, 0.3333, 0.875, 0.3333, 0.875, 0.3333, 0.9167, 0.3333, 0.9167, 0.5, 0.875, 0.5, 0.9167, 0.5, 0.9583, 0.5, 0.9583, 0.6667, 0.9167, 0.6667, 0.9167, 0.6667, 0.9583, 0.6667, 0.9583, 0.8333, 0.9167, 0.8333, 0.9167, 0.8333, 0.9583, 0.8333, 0.9583, 1.0, 0.9167, 1.0, 0.9167, -1.11e-16, 0.9583, -1.11e-16, 0.9583, 0.1667, 0.9167, 0.1667, 0.9167, 0.1667, 0.9583, 0.1667, 0.9583, 0.3333, 0.9167, 0.3333, 0.9167, 0.3333, 0.9583, 0.3333, 0.9583, 0.5, 0.9167, 0.5, 0.9583, 0.5, 1.0, 0.5, 1.0, 0.6667, 0.9583, 0.6667, 0.9583, 0.6667, 1.0, 0.6667, 1.0, 0.8333, 0.9583, 0.8333, 0.9583, 0.8333, 1.0, 0.8333, 1.0, 1.0, 0.9583, 1.0, 0.9583, -1.11e-16, 1.0, -1.11e-16, 1.0, 0.1667, 0.9583, 0.1667, 0.9583, 0.1667, 1.0, 0.1667, 1.0, 0.3333, 0.9583, 0.3333, 0.9583, 0.3333, 1.0, 0.3333, 1.0, 0.5, 0.9583, 0.5, -4.441e-16, 0.5, 0.04167, 0.5, 0.04167, 0.6667, -4.441e-16, 0.6667, -4.441e-16, 0.6667, 0.04167, 0.6667, 0.04167, 0.8333, -4.441e-16, 0.8333, -4.441e-16, 0.8333, 0.04167, 0.8333, 0.04167, 1.0, -4.441e-16, 1.0, -4.441e-16, -1.11e-16, 0.04167, -1.11e-16, 0.04167, 0.1667, -4.441e-16, 0.1667, -4.441e-16, 0.1667, 0.04167, 0.1667, 0.04167, 0.3333, -4.441e-16, 0.3333, -4.441e-16, 0.3333, 0.04167, 0.3333, 0.04167, 0.5, -4.441e-16, 0.5, 0.04167, 0.5, 0.08333, 0.5, 0.08333, 0.6667, 0.04167, 0.6667, 0.04167, 0.6667, 0.08333, 0.6667, 0.08333, 0.8333, 0.04167, 0.8333, 0.04167, 0.8333, 0.08333, 0.8333, 0.08333, 1.0, 0.04167, 1.0, 0.04167, -1.11e-16, 0.08333, -1.11e-16, 0.08333, 0.1667, 0.04167, 0.1667, 0.04167, 0.1667, 0.08333, 0.1667, 0.08333, 0.3333, 0.04167, 0.3333, 0.04167, 0.3333, 0.08333, 0.3333, 0.08333, 0.5, 0.04167, 0.5, 0.08333, 0.5, 0.125, 0.5, 0.125, 0.6667, 0.08333, 0.6667, 0.08333, 0.6667, 0.125, 0.6667, 0.125, 0.8333, 0.08333, 0.8333, 0.08333, 0.8333, 0.125, 0.8333, 0.125, 1.0, 0.08333, 1.0, 0.08333, -1.11e-16, 0.125, -1.11e-16, 0.125, 0.1667, 0.08333, 0.1667, 0.08333, 0.1667, 0.125, 0.1667, 0.125, 0.3333, 0.08333, 0.3333, 0.08333, 0.3333, 0.125, 0.3333, 0.125, 0.5, 0.08333, 0.5, 0.125, 0.5, 0.1667, 0.5, 0.1667, 0.6667, 0.125, 0.6667, 0.125, 0.6667, 0.1667, 0.6667, 0.1667, 0.8333, 0.125, 0.8333, 0.125, 0.8333, 0.1667, 0.8333, 0.1667, 1.0, 0.125, 1.0, 0.125, -1.11e-16, 0.1667, -1.11e-16, 0.1667, 0.1667, 0.125, 0.1667, 0.125, 0.1667, 0.1667, 0.1667, 0.1667, 0.3333, 0.125, 0.3333, 0.125, 0.3333, 0.1667, 0.3333, 0.1667, 0.5, 0.125, 0.5, 0.1667, 0.5, 0.2083, 0.5, 0.2083, 0.6667, 0.1667, 0.6667, 0.1667, 0.6667, 0.2083, 0.6667, 0.2083, 0.8333, 0.1667, 0.8333, 0.1667, 0.8333, 0.2083, 0.8333, 0.2083, 1.0, 0.1667, 1.0, 0.1667, -1.11e-16, 0.2083, -1.11e-16, 0.2083, 0.1667, 0.1667, 0.1667, 0.1667, 0.1667, 0.2083, 0.1667, 0.2083, 0.3333, 0.1667, 0.3333, 0.1667, 0.3333, 0.2083, 0.3333, 0.2083, 0.5, 0.1667, 0.5, 0.2083, 0.5, 0.25, 0.5, 0.25, 0.6667, 0.2083, 0.6667, 0.2083, 0.6667, 0.25, 0.6667, 0.25, 0.8333, 0.2083, 0.8333, 0.2083, 0.8333, 0.25, 0.8333, 0.25, 1.0, 0.2083, 1.0, 0.2083, -1.11e-16, 0.25, -1.11e-16, 0.25, 0.1667, 0.2083, 0.1667, 0.2083, 0.1667, 0.25, 0.1667, 0.25, 0.3333, 0.2083, 0.3333, 0.2083, 0.3333, 0.25, 0.3333, 0.25, 0.5, 0.2083, 0.5, 0.75, 0.5, 0.75, 0.6667, 0.75, 0.8333, 0.75, -1.11e-16, 0.75, 0.1667, 0.75, 0.3333, 0.25, 0.5, 0.25, 0.3333, 0.25, 0.1667, 0.25, -1.11e-16, 0.25, 0.8333, 0.25, 0.6667, 0.75, 0.5, 0.7917, 0.5, 0.7917, 0.6667, 0.75, 0.6667, 0.75, 0.6667, 0.7917, 0.6667, 0.7917, 0.8333, 0.75, 0.8333, 0.75, 0.8333, 0.7917, 0.8333, 0.7917, 1.0, 0.75, 1.0, 0.75, -1.11e-16, 0.7917, -1.11e-16, 0.7917, 0.1667, 0.75, 0.1667, 0.75, 0.1667, 0.7917, 0.1667, 0.7917, 0.3333, 0.75, 0.3333, 0.75, 0.3333, 0.7917, 0.3333, 0.7917, 0.5, 0.75, 0.5, 0.7917, 0.5, 0.8333, 0.5, 0.8333, 0.6667, 0.7917, 0.6667, 0.7917, 0.6667, 0.8333, 0.6667, 0.8333, 0.8333, 0.7917, 0.8333, 0.7917, 0.8333, 0.8333, 0.8333, 0.8333, 1.0, 0.7917, 1.0, 0.7917, -1.11e-16, 0.8333, -1.11e-16, 0.8333, 0.1667, 0.7917, 0.1667, 0.7917, 0.1667, 0.8333, 0.1667, 0.8333, 0.3333, 0.7917, 0.3333, 0.7917, 0.3333, 0.8333, 0.3333, 0.8333, 0.5, 0.7917, 0.5, 0.8333, 0.5, 0.875, 0.5, 0.875, 0.6667, 0.8333, 0.6667, 0.8333, 0.6667, 0.875, 0.6667, 0.875, 0.8333, 0.8333, 0.8333, 0.8333, 0.8333, 0.875, 0.8333, 0.875, 1.0, 0.8333, 1.0, 0.8333, -1.11e-16, 0.875, -1.11e-16, 0.875, 0.1667, 0.8333, 0.1667, 0.8333, 0.1667, 0.875, 0.1667, 0.875, 0.3333, 0.8333, 0.3333, 0.8333, 0.3333, 0.875, 0.3333, 0.875, 0.5, 0.8333, 0.5, 0.875, 0.5, 0.9167, 0.5, 0.9167, 0.6667, 0.875, 0.6667, 0.875, 0.6667, 0.9167, 0.6667, 0.9167, 0.8333, 0.875, 0.8333, 0.875, 0.8333, 0.9167, 0.8333, 0.9167, 1.0, 0.875, 1.0, 0.875, -1.11e-16, 0.9167, -1.11e-16, 0.9167, 0.1667, 0.875, 0.1667, 0.875, 0.1667, 0.9167, 0.1667, 0.9167, 0.3333, 0.875, 0.3333, 0.875, 0.3333, 0.9167, 0.3333, 0.9167, 0.5, 0.875, 0.5, 0.9167, 0.5, 0.9583, 0.5, 0.9583, 0.6667, 0.9167, 0.6667, 0.9167, 0.6667, 0.9583, 0.6667, 0.9583, 0.8333, 0.9167, 0.8333, 0.9167, 0.8333, 0.9583, 0.8333, 0.9583, 1.0, 0.9167, 1.0, 0.9167, -1.11e-16, 0.9583, -1.11e-16, 0.9583, 0.1667, 0.9167, 0.1667, 0.9167, 0.1667, 0.9583, 0.1667, 0.9583, 0.3333, 0.9167, 0.3333, 0.9167, 0.3333, 0.9583, 0.3333, 0.9583, 0.5, 0.9167, 0.5, 0.9583, 0.5, 1.0, 0.5, 1.0, 0.6667, 0.9583, 0.6667, 0.9583, 0.6667, 1.0, 0.6667, 1.0, 0.8333, 0.9583, 0.8333, 0.9583, 0.8333, 1.0, 0.8333, 1.0, 1.0, 0.9583, 1.0, 0.9583, -1.11e-16, 1.0, -1.11e-16, 1.0, 0.1667, 0.9583, 0.1667, 0.9583, 0.1667, 1.0, 0.1667, 1.0, 0.3333, 0.9583, 0.3333, 0.9583, 0.3333, 1.0, 0.3333, 1.0, 0.5, 0.9583, 0.5, -4.441e-16, 0.5, 0.04167, 0.5, 0.04167, 0.6667, -4.441e-16, 0.6667, -4.441e-16, 0.6667, 0.04167, 0.6667, 0.04167, 0.8333, -4.441e-16, 0.8333, -4.441e-16, 0.8333, 0.04167, 0.8333, 0.04167, 1.0, -4.441e-16, 1.0, -4.441e-16, -1.11e-16, 0.04167, -1.11e-16, 0.04167, 0.1667, -4.441e-16, 0.1667, -4.441e-16, 0.1667, 0.04167, 0.1667, 0.04167, 0.3333, -4.441e-16, 0.3333, -4.441e-16, 0.3333, 0.04167, 0.3333, 0.04167, 0.5, -4.441e-16, 0.5, 0.04167, 0.5, 0.08333, 0.5, 0.08333, 0.6667, 0.04167, 0.6667, 0.04167, 0.6667, 0.08333, 0.6667, 0.08333, 0.8333, 0.04167, 0.8333, 0.04167, 0.8333, 0.08333, 0.8333, 0.08333, 1.0, 0.04167, 1.0, 0.04167, -1.11e-16, 0.08333, -1.11e-16, 0.08333, 0.1667, 0.04167, 0.1667, 0.04167, 0.1667, 0.08333, 0.1667, 0.08333, 0.3333, 0.04167, 0.3333, 0.04167, 0.3333, 0.08333, 0.3333, 0.08333, 0.5, 0.04167, 0.5, 0.08333, 0.5, 0.125, 0.5, 0.125, 0.6667, 0.08333, 0.6667, 0.08333, 0.6667, 0.125, 0.6667, 0.125, 0.8333, 0.08333, 0.8333, 0.08333, 0.8333, 0.125, 0.8333, 0.125, 1.0, 0.08333, 1.0, 0.08333, -1.11e-16, 0.125, -1.11e-16, 0.125, 0.1667, 0.08333, 0.1667, 0.08333, 0.1667, 0.125, 0.1667, 0.125, 0.3333, 0.08333, 0.3333, 0.08333, 0.3333, 0.125, 0.3333, 0.125, 0.5, 0.08333, 0.5, 0.125, 0.5, 0.1667, 0.5, 0.1667, 0.6667, 0.125, 0.6667, 0.125, 0.6667, 0.1667, 0.6667, 0.1667, 0.8333, 0.125, 0.8333, 0.125, 0.8333, 0.1667, 0.8333, 0.1667, 1.0, 0.125, 1.0, 0.125, -1.11e-16, 0.1667, -1.11e-16, 0.1667, 0.1667, 0.125, 0.1667, 0.125, 0.1667, 0.1667, 0.1667, 0.1667, 0.3333, 0.125, 0.3333, 0.125, 0.3333, 0.1667, 0.3333, 0.1667, 0.5, 0.125, 0.5, 0.1667, 0.5, 0.2083, 0.5, 0.2083, 0.6667, 0.1667, 0.6667, 0.1667, 0.6667, 0.2083, 0.6667, 0.2083, 0.8333, 0.1667, 0.8333, 0.1667, 0.8333, 0.2083, 0.8333, 0.2083, 1.0, 0.1667, 1.0, 0.1667, -1.11e-16, 0.2083, -1.11e-16, 0.2083, 0.1667, 0.1667, 0.1667, 0.1667, 0.1667, 0.2083, 0.1667, 0.2083, 0.3333, 0.1667, 0.3333, 0.1667, 0.3333, 0.2083, 0.3333, 0.2083, 0.5, 0.1667, 0.5, 0.2083, 0.5, 0.25, 0.5, 0.25, 0.6667, 0.2083, 0.6667, 0.2083, 0.6667, 0.25, 0.6667, 0.25, 0.8333, 0.2083, 0.8333, 0.2083, 0.8333, 0.25, 0.8333, 0.25, 1.0, 0.2083, 1.0, 0.2083, -1.11e-16, 0.25, -1.11e-16, 0.25, 0.1667, 0.2083, 0.1667, 0.2083, 0.1667, 0.25, 0.1667, 0.25, 0.3333, 0.2083, 0.3333, 0.2083, 0.3333, 0.25, 0.3333, 0.25, 0.5, 0.2083, 0.5, 0.75, 0.5, 0.75, 0.6667, 0.75, 0.8333, 0.75, -1.11e-16, 0.75, 0.1667, 0.75, 0.3333, 0.25, 0.5, 0.25, 0.3333, 0.25, 0.1667, 0.25, -1.11e-16, 0.25, 0.8333, 0.25, 0.6667])
me_x.use_remesh_fix_poles = True
me_x.use_remesh_preserve_attributes = False
me_x.use_mirror_vertex_groups = False
me_x.update()

# ---- objects
ob_x = bpy.data.objects.new('Цилиндр', me_x)

# ---- transforms, parenting, visibility, modifiers, constraints
ob_x.location = (0.0, 0.0, 0.0)
ob_x.rotation_euler = (1.571, 0.0, 0.0)
ob_x.lineart.crease_threshold = 0.0

# ---- collection membership
col_collection.objects.link(ob_x)

# ---- scene / render settings (as saved in the file)
scene.frame_start = 1; scene.frame_end = 250; scene.frame_set(1)
scene.render.engine = 'BLENDER_EEVEE_NEXT'
scene.cycles.use_denoising = False
scene.cycles.samples = 128
scene.cycles.sampling_pattern = 'TABULATED_SOBOL'
scene.cycles.use_adaptive_sampling = False
scene.cycles.use_light_tree = False
scene.view_settings.view_transform = 'Filmic'
bpy.context.view_layer.update()

# ---- added for rendering (the .blend has no active camera and no usable light): camera, sun
cam_auto = bpy.data.cameras.new('AutoCamera')
cam_auto.lens = 50.0
cam_auto.sensor_width = 36.0
cam_auto.clip_end = 1000.0
ob_auto_camera = bpy.data.objects.new('AutoCamera', cam_auto)
scene.collection.objects.link(ob_auto_camera)
ob_auto_camera.location = (6.35342, -7.6241, 5.92458)
ob_auto_camera.rotation_euler = (1.09748, -7.21219e-08, 0.694738)
scene.camera = ob_auto_camera
light_auto_sun = bpy.data.lights.new('AutoSun', 'SUN')
light_auto_sun.energy = 3.0
light_auto_sun.angle = 0.0523599
ob_auto_sun = bpy.data.objects.new('AutoSun', light_auto_sun)
scene.collection.objects.link(ob_auto_sun)
ob_auto_sun.rotation_euler = (0.872665, 0.174533, 0.523599)
bpy.context.view_layer.update()
